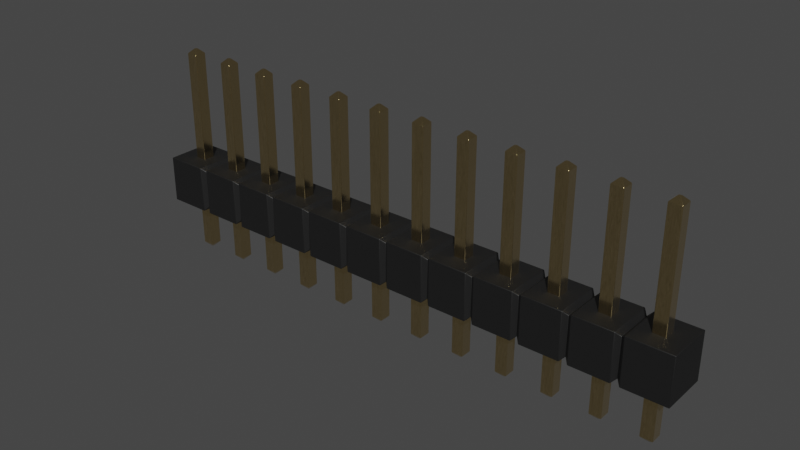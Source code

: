 # Source: PinHeader_1x12_P2.54mm_Drill1.1mm.blend  (saved by Blender 4.1.24; exported with 4.5.12 LTS)
import bpy
from mathutils import Matrix  # noqa: F401  (used for matrix-valued properties, if any)

bpy.ops.wm.read_factory_settings(use_empty=True)
scene = bpy.context.scene
scene.name = 'Scene'

# ---- collections
col_collection = bpy.data.collections.new('Collection'); scene.collection.children.link(col_collection)

# ---- materials (node trees are filled in below, after node groups)
mat_plastic_matte_black = bpy.data.materials.new('plastic_matte_black')
mat_plastic_matte_black.use_transparent_shadow = False
mat_plastic_matte_black.preview_render_type = 'CUBE'
mat_metal_goldpins_1 = bpy.data.materials.new('metal_goldpins_1')
mat_metal_goldpins_1.alpha_threshold = 0.0
mat_metal_goldpins_1.use_transparent_shadow = False
mat_metal_goldpins_1.preview_render_type = 'CUBE'
mat_metal_goldpins_1.diffuse_color = (0.5, 0.4018, 0.08046, 1.0)
mat_metal_goldpins_1.specular_color = (0.01, 0.05, 0.01)
mat_metal_goldpins_1.roughness = 0.5

# ---- material node trees
mat_plastic_matte_black.use_nodes = True; mat_plastic_matte_black.node_tree.nodes.clear()
_N = mat_plastic_matte_black.node_tree.nodes; _L = mat_plastic_matte_black.node_tree.links
n0 = _N.new('ShaderNodeOutputMaterial'); n0.name = 'Material Output'; n0.location = (463, 300)
n1 = _N.new('ShaderNodeBsdfPrincipled'); n1.name = 'Principled BSDF'; n1.location = (173, 300)
n1.distribution = 'GGX'
n1.subsurface_method = 'BURLEY'
n1.inputs[1].default_value = 0.06818
n1.inputs[2].default_value = 0.5182
n1.inputs[3].default_value = 1.45
n1.inputs[13].default_value = 0.6432
n1.inputs[20].default_value = 0.1027
n1.inputs[27].default_value = (0.0, 0.0, 0.0, 1.0)
n1.inputs[28].default_value = 1.0
n2 = _N.new('ShaderNodeTexCoord'); n2.name = 'Texture Coordinate'; n2.location = (-1001, 105)
n3 = _N.new('ShaderNodeBump'); n3.name = 'Bump'; n3.location = (-135, -86)
n3.inputs[0].default_value = 0.1
n3.inputs[1].default_value = 0.4
n3.inputs[2].default_value = 1.0
n4 = _N.new('ShaderNodeMapping'); n4.name = 'Mapping'; n4.location = (-755, 143)
n4.inputs[3].default_value = (2.0, 2.0, 2.0)
n5 = _N.new('ShaderNodeValToRGB'); n5.name = 'ColorRamp'; n5.location = (-147, 213)
while len(n5.color_ramp.elements) > 1: n5.color_ramp.elements.remove(n5.color_ramp.elements[-1])
n5.color_ramp.elements[0].position = 0.0; n5.color_ramp.elements[0].color = (0.005014, 0.005014, 0.005014, 1.0)
_e = n5.color_ramp.elements.new(0.9955); _e.color = (0.01269, 0.01269, 0.01269, 1.0)
n6 = _N.new('ShaderNodeTexNoise'); n6.name = 'Noise Texture'; n6.location = (-455, 203)
n6.inputs[2].default_value = 200.0
n6.inputs[3].default_value = 5.6
n6.inputs[4].default_value = 0.5208
_L.new(n1.outputs[0], n0.inputs[0])
_L.new(n6.outputs[0], n5.inputs[0])
_L.new(n5.outputs[0], n1.inputs[0])
_L.new(n2.outputs[2], n4.inputs[0])
_L.new(n4.outputs[0], n6.inputs[0])
_L.new(n6.outputs[0], n3.inputs[3])
_L.new(n3.outputs[0], n1.inputs[5])
n0.is_active_output = True
mat_metal_goldpins_1.use_nodes = True; mat_metal_goldpins_1.node_tree.nodes.clear()
_N = mat_metal_goldpins_1.node_tree.nodes; _L = mat_metal_goldpins_1.node_tree.links
n0 = _N.new('ShaderNodeOutputMaterial'); n0.name = 'Material Output'; n0.location = (398, 300)
n1 = _N.new('ShaderNodeBsdfPrincipled'); n1.name = 'Principled BSDF'; n1.location = (108, 300)
n1.distribution = 'GGX'
n1.subsurface_method = 'BURLEY'
n1.inputs[1].default_value = 1.0
n1.inputs[2].default_value = 0.1841
n1.inputs[3].default_value = 1.45
n1.inputs[8].default_value = 1.0
n1.inputs[10].default_value = 0.02727
n1.inputs[13].default_value = 0.475
n1.inputs[20].default_value = 0.2891
n1.inputs[24].default_value = 0.03545
n1.inputs[27].default_value = (0.0, 0.0, 0.0, 1.0)
n1.inputs[28].default_value = 1.0
n2 = _N.new('ShaderNodeMapping'); n2.name = 'Mapping'; n2.location = (-783, 233)
n2.vector_type = 'VECTOR'
n2.inputs[3].default_value = (29.8, 40.0, 1.0)
n3 = _N.new('ShaderNodeTexCoord'); n3.name = 'Texture Coordinate'; n3.location = (-1071, 295)
n4 = _N.new('ShaderNodeTexNoise'); n4.name = 'Noise Texture'; n4.location = (-553, 188)
n4.inputs[3].default_value = 13.2
n4.inputs[4].default_value = 0.8833
n4.inputs[8].default_value = 4.0
n5 = _N.new('ShaderNodeValToRGB'); n5.name = 'ColorRamp'; n5.location = (-286, 264)
while len(n5.color_ramp.elements) > 1: n5.color_ramp.elements.remove(n5.color_ramp.elements[-1])
n5.color_ramp.elements[0].position = 0.3295; n5.color_ramp.elements[0].color = (0.9756, 0.7616, 0.4151, 1.0)
_e = n5.color_ramp.elements.new(0.8); _e.color = (0.2997, 0.2211, 0.05513, 1.0)
n6 = _N.new('ShaderNodeMix'); n6.name = 'Mix'; n6.location = (-62, 180)
n6.data_type = 'RGBA'
n6.inputs[0].default_value = 0.02727
n6.inputs[7].default_value = (0.5518, 0.2626, 0.03915, 1.0)
_L.new(n1.outputs[0], n0.inputs[0])
_L.new(n2.outputs[0], n4.inputs[0])
_L.new(n3.outputs[0], n2.inputs[0])
_L.new(n4.outputs[0], n5.inputs[0])
_L.new(n5.outputs[0], n6.inputs[6])
_L.new(n6.outputs[2], n1.inputs[0])
n0.is_active_output = True

# ---- world
world_world = bpy.data.worlds.new('World'); scene.world = world_world
world_world.use_nodes = True; world_world.node_tree.nodes.clear()
_N = world_world.node_tree.nodes; _L = world_world.node_tree.links
n0 = _N.new('ShaderNodeOutputWorld'); n0.name = 'World Output'; n0.location = (300, 300)
n1 = _N.new('ShaderNodeBackground'); n1.name = 'Background'; n1.location = (10, 300)
n1.inputs[0].default_value = (0.05088, 0.05088, 0.05088, 1.0)
_L.new(n1.outputs[0], n0.inputs[0])
n0.is_active_output = True
world_world.color = (0.05088, 0.05088, 0.05088)
world_world.use_sun_shadow = False
world_world.sun_shadow_jitter_overblur = 0.0

# ---- meshes
me_shape_9_indexedfaceset = bpy.data.meshes.new('SHAPE_9_IndexedFaceSet')
me_shape_9_indexedfaceset.from_pydata([(0.5, -0.4116, 0.08839), (-0.5, -0.5, 0.0), (-0.5, 0.5, 1.0), (0.4116, 0.5, 1.0), (-0.5, -0.5, 1.0), (0.4116, -0.5, 1.0), (0.4116, 0.5, 0.0), (-0.5, 0.5, 0.0), (0.4116, -0.5, 0.0), (0.5, -0.4116, 0.9116), (0.5884, -0.5, 0.0), (0.5, 0.4116, 0.9116), (0.5, 0.4116, 0.08839), (1.412, -0.5, 0.0), (0.5884, 0.5, 1.0), (0.5884, -0.5, 1.0), (0.5884, 0.5, 0.0), (1.412, 0.5, 1.0), (1.5, -0.4116, 0.9116), (1.412, -0.5, 1.0), (1.412, 0.5, 0.0), (1.588, -0.5, 1.0), (1.5, -0.4116, 0.08839), (1.5, 0.4116, 0.9116), (1.5, 0.4116, 0.08839), (2.412, -0.5, 1.0), (1.588, 0.5, 1.0), (1.588, 0.5, 0.0), (2.412, 0.5, 0.0), (1.588, -0.5, 0.0), (2.412, -0.5, 0.0), (2.5, -0.4116, 0.9116), (2.412, 0.5, 1.0), (2.588, -0.5, 0.0), (2.588, -0.5, 1.0), (2.5, -0.4116, 0.08839), (2.5, 0.4116, 0.08839), (2.5, 0.4116, 0.9116), (2.588, 0.5, 1.0), (3.412, 0.5, 1.0), (3.412, 0.5, 0.0), (2.588, 0.5, 0.0), (3.412, -0.5, 0.0), (3.412, -0.5, 1.0), (3.5, -0.4116, 0.9116), (3.5, 0.4116, 0.08839), (3.5, 0.4116, 0.9116), (3.5, -0.4116, 0.08839), (3.588, -0.5, 0.0), (3.588, -0.5, 1.0), (4.412, -0.5, 1.0), (3.588, 0.5, 1.0), (3.588, 0.5, 0.0), (4.412, 0.5, 1.0), (4.412, -0.5, 0.0), (4.412, 0.5, 0.0), (4.5, -0.4116, 0.08839), (4.5, 0.4116, 0.08839), (4.588, -0.5, 0.0), (4.588, -0.5, 1.0), (4.5, -0.4116, 0.9116), (4.5, 0.4116, 0.9116), (4.588, 0.5, 0.0), (5.412, -0.5, 0.0), (4.588, 0.5, 1.0), (5.412, 0.5, 1.0), (5.412, -0.5, 1.0), (5.412, 0.5, 0.0), (5.5, -0.4116, 0.08839), (5.5, -0.4116, 0.9116), (5.588, -0.5, 1.0), (5.5, 0.4116, 0.9116), (5.5, 0.4116, 0.08839), (5.588, -0.5, 0.0), (5.588, 0.5, 1.0), (5.588, 0.5, 0.0), (6.412, 0.5, 0.0), (6.412, -0.5, 0.0), (6.412, -0.5, 1.0), (6.412, 0.5, 1.0), (6.5, -0.4116, 0.9116), (6.5, -0.4116, 0.08839), (6.5, 0.4116, 0.08839), (6.5, 0.4116, 0.9116), (6.588, 0.5, 0.0), (7.412, -0.5, 1.0), (6.588, -0.5, 1.0), (6.588, 0.5, 1.0), (6.588, -0.5, 0.0), (7.412, -0.5, 0.0), (7.5, -0.4116, 0.9116), (7.5, 0.4116, 0.08839), (7.5, 0.4116, 0.9116), (7.412, 0.5, 0.0), (7.412, 0.5, 1.0), (7.588, -0.5, 0.0), (7.5, -0.4116, 0.08839), (7.588, 0.5, 1.0), (7.588, 0.5, 0.0), (8.412, -0.5, 0.0), (7.588, -0.5, 1.0), (8.412, 0.5, 0.0), (8.412, 0.5, 1.0), (8.412, -0.5, 1.0), (8.5, -0.4116, 0.9116), (8.5, 0.4116, 0.08839), (8.5, 0.4116, 0.9116), (8.5, -0.4116, 0.08839), (8.588, -0.5, 1.0), (8.588, 0.5, 0.0), (9.412, -0.5, 0.0), (9.412, -0.5, 1.0), (8.588, 0.5, 1.0), (9.412, 0.5, 0.0), (8.588, -0.5, 0.0), (9.5, -0.4116, 0.9116), (9.5, 0.4116, 0.9116), (9.5, 0.4116, 0.08839), (9.412, 0.5, 1.0), (9.588, -0.5, 0.0), (9.588, -0.5, 1.0), (9.588, 0.5, 1.0), (9.5, -0.4116, 0.08839), (9.588, 0.5, 0.0), (10.41, -0.5, 0.0), (10.41, -0.5, 1.0), (10.41, 0.5, 0.0), (10.41, 0.5, 1.0), (10.59, -0.5, 1.0), (10.59, 0.5, 1.0), (10.5, -0.4116, 0.9116), (10.5, 0.4116, 0.9116), (10.5, -0.4116, 0.08839), (10.5, 0.4116, 0.08839), (11.5, -0.5, 1.0), (11.5, 0.5, 1.0), (10.59, 0.5, 0.0), (11.5, 0.5, 0.0), (10.59, -0.5, 0.0), (11.5, -0.5, 0.0), (0.126, -0.126, -1.08), (-0.0252, 0.0252, -1.181), (-0.0252, -0.0252, 3.441), (-0.126, 0.126, -1.08), (-0.126, 0.126, 3.34), (-0.126, -0.126, -1.08), (-0.126, -0.126, 3.34), (-0.0252, -0.0252, -1.181), (0.0252, 0.0252, -1.181), (0.126, 0.126, -1.08), (-0.0252, 0.0252, 3.441), (0.0252, 0.0252, 3.441), (0.126, 0.126, 3.34), (0.0252, -0.0252, -1.181), (0.126, -0.126, 3.34), (0.0252, -0.0252, 3.441), (0.874, -0.126, 3.34), (0.874, -0.126, -1.08), (0.9748, -0.0252, 3.441), (0.874, 0.126, 3.34), (1.126, 0.126, 3.34), (1.126, 0.126, -1.08), (1.025, -0.0252, -1.181), (1.126, -0.126, -1.08), (1.126, -0.126, 3.34), (0.9748, -0.0252, -1.181), (1.025, 0.0252, -1.181), (0.9748, 0.0252, -1.181), (0.874, 0.126, -1.08), (0.9748, 0.0252, 3.441), (1.025, 0.0252, 3.441), (1.025, -0.0252, 3.441), (1.874, 0.126, -1.08), (1.874, 0.126, 3.34), (1.975, -0.0252, -1.181), (1.874, -0.126, 3.34), (1.975, -0.0252, 3.441), (2.126, 0.126, 3.34), (1.874, -0.126, -1.08), (2.025, 0.0252, -1.181), (1.975, 0.0252, -1.181), (2.025, -0.0252, 3.441), (2.025, 0.0252, 3.441), (1.975, 0.0252, 3.441), (2.126, -0.126, -1.08), (2.025, -0.0252, -1.181), (2.126, 0.126, -1.08), (2.126, -0.126, 3.34), (2.874, -0.126, -1.08), (2.975, -0.0252, -1.181), (2.874, 0.126, -1.08), (2.975, -0.0252, 3.441), (2.874, 0.126, 3.34), (2.975, 0.0252, 3.441), (3.126, 0.126, -1.08), (3.126, -0.126, -1.08), (3.126, -0.126, 3.34), (2.874, -0.126, 3.34), (3.025, -0.0252, -1.181), (3.025, 0.0252, -1.181), (2.975, 0.0252, -1.181), (3.025, -0.0252, 3.441), (3.025, 0.0252, 3.441), (3.126, 0.126, 3.34), (4.126, -0.126, -1.08), (3.874, -0.126, -1.08), (3.874, -0.126, 3.34), (3.874, 0.126, -1.08), (3.975, -0.0252, 3.441), (4.126, 0.126, -1.08), (3.975, -0.0252, -1.181), (4.025, -0.0252, 3.441), (4.126, -0.126, 3.34), (4.025, 0.0252, -1.181), (3.975, 0.0252, -1.181), (4.025, 0.0252, 3.441), (3.975, 0.0252, 3.441), (3.874, 0.126, 3.34), (4.025, -0.0252, -1.181), (4.126, 0.126, 3.34), (4.874, 0.126, -1.08), (5.126, -0.126, -1.08), (4.874, -0.126, -1.08), (4.975, -0.0252, -1.181), (4.874, -0.126, 3.34), (4.975, 0.0252, 3.441), (5.126, -0.126, 3.34), (4.975, -0.0252, 3.441), (4.975, 0.0252, -1.181), (5.025, 0.0252, -1.181), (5.025, -0.0252, 3.441), (5.025, 0.0252, 3.441), (4.874, 0.126, 3.34), (5.025, -0.0252, -1.181), (5.126, 0.126, -1.08), (5.126, 0.126, 3.34), (5.874, -0.126, 3.34), (5.975, -0.0252, -1.181), (5.874, 0.126, -1.08), (5.975, 0.0252, -1.181), (5.975, 0.0252, 3.441), (6.126, 0.126, -1.08), (6.025, -0.0252, -1.181), (5.874, -0.126, -1.08), (5.975, -0.0252, 3.441), (6.025, -0.0252, 3.441), (6.126, -0.126, 3.34), (6.025, 0.0252, -1.181), (6.025, 0.0252, 3.441), (5.874, 0.126, 3.34), (6.126, -0.126, -1.08), (6.126, 0.126, 3.34), (7.126, -0.126, -1.08), (7.126, -0.126, 3.34), (6.874, -0.126, -1.08), (6.975, -0.0252, -1.181), (6.874, 0.126, -1.08), (6.975, -0.0252, 3.441), (7.126, 0.126, -1.08), (7.126, 0.126, 3.34), (7.025, -0.0252, 3.441), (6.874, -0.126, 3.34), (7.025, 0.0252, -1.181), (6.975, 0.0252, -1.181), (6.975, 0.0252, 3.441), (7.025, 0.0252, 3.441), (6.874, 0.126, 3.34), (7.025, -0.0252, -1.181), (7.874, -0.126, 3.34), (7.874, -0.126, -1.08), (7.874, 0.126, -1.08), (7.975, -0.0252, 3.441), (7.975, 0.0252, 3.441), (8.126, 0.126, -1.08), (8.126, 0.126, 3.34), (8.126, -0.126, -1.08), (8.126, -0.126, 3.34), (8.025, -0.0252, 3.441), (7.975, -0.0252, -1.181), (8.025, -0.0252, -1.181), (7.975, 0.0252, -1.181), (8.025, 0.0252, -1.181), (7.874, 0.126, 3.34), (8.025, 0.0252, 3.441), (8.874, -0.126, 3.34), (8.874, 0.126, 3.34), (9.126, -0.126, -1.08), (8.874, -0.126, -1.08), (8.975, -0.0252, -1.181), (8.975, 0.0252, -1.181), (8.975, 0.0252, 3.441), (8.975, -0.0252, 3.441), (9.126, -0.126, 3.34), (9.025, -0.0252, -1.181), (9.025, 0.0252, -1.181), (9.126, 0.126, -1.08), (8.874, 0.126, -1.08), (9.025, 0.0252, 3.441), (9.126, 0.126, 3.34), (9.025, -0.0252, 3.441), (9.874, 0.126, -1.08), (10.13, -0.126, 3.34), (9.874, -0.126, -1.08), (10.13, 0.126, -1.08), (9.874, 0.126, 3.34), (9.975, -0.0252, -1.181), (10.03, -0.0252, -1.181), (10.13, -0.126, -1.08), (9.975, -0.0252, 3.441), (9.874, -0.126, 3.34), (9.975, 0.0252, -1.181), (10.03, -0.0252, 3.441), (10.03, 0.0252, 3.441), (9.975, 0.0252, 3.441), (10.03, 0.0252, -1.181), (10.13, 0.126, 3.34), (10.87, -0.126, -1.08), (10.87, 0.126, 3.34), (11.13, -0.126, 3.34), (10.87, -0.126, 3.34), (10.87, 0.126, -1.08), (11.13, -0.126, -1.08), (10.97, -0.0252, -1.181), (11.03, 0.0252, -1.181), (10.97, 0.0252, -1.181), (10.97, -0.0252, 3.441), (11.03, 0.0252, 3.441), (10.97, 0.0252, 3.441), (11.13, 0.126, 3.34), (11.03, -0.0252, -1.181), (11.13, 0.126, -1.08), (11.03, -0.0252, 3.441)], [], [(150, 144, 146, 142), (55, 54, 48, 52), (154, 146, 145, 140), (300, 304, 315, 303), (131, 133, 126, 127), (158, 156, 164, 171), (34, 31, 35, 33), (187, 175, 178, 184), (49, 44, 47, 48), (183, 173, 175, 176), (161, 160, 164, 163), (193, 192, 197, 191), (11, 12, 6, 3), (180, 172, 186, 179), (78, 70, 73, 77), (21, 26, 23, 18), (75, 73, 68, 72), (52, 51, 53, 55), (231, 225, 227, 230), (229, 234, 221, 233), (9, 5, 8, 0), (76, 77, 73, 75), (225, 232, 224, 227), (93, 91, 96, 89), (40, 45, 47, 42), (28, 30, 29, 27), (37, 32, 25, 31), (21, 25, 32, 26), (27, 26, 32, 28), (27, 29, 22, 24), (137, 139, 138, 136), (31, 25, 30, 35), (46, 45, 40, 39), (16, 10, 0, 12), (46, 39, 43, 44), (28, 36, 35, 30), (313, 304, 309, 308), (199, 194, 195, 198), (312, 313, 308, 311), (318, 319, 316, 321), (287, 296, 289, 288), (36, 37, 38, 41), (134, 128, 138, 139), (186, 177, 187, 184), (44, 43, 42, 47), (37, 36, 28, 32), (20, 24, 22, 13), (6, 12, 0, 8), (243, 238, 239, 237), (142, 146, 154, 155), (92, 91, 93, 94), (141, 143, 149, 148), (15, 14, 11, 9), (71, 65, 66, 69), (169, 159, 156, 158), (128, 129, 131, 130), (253, 261, 254, 252), (19, 15, 10, 13), (15, 9, 0, 10), (170, 169, 158, 171), (169, 170, 160, 159), (194, 203, 196, 195), (175, 173, 172, 178), (11, 3, 5, 9), (66, 59, 58, 63), (60, 50, 54, 56), (182, 183, 176, 181), (12, 11, 14, 16), (196, 197, 188, 195), (67, 72, 68, 63), (71, 72, 67, 65), (212, 206, 205, 204), (202, 193, 191, 201), (236, 249, 238, 243), (15, 19, 17, 14), (20, 13, 10, 16), (90, 85, 89, 96), (136, 138, 132, 133), (209, 219, 212, 204), (213, 209, 204, 218), (212, 219, 215, 211), (116, 117, 113, 118), (23, 24, 20, 17), (18, 19, 13, 22), (23, 17, 19, 18), (223, 228, 229, 233), (85, 86, 88, 89), (82, 83, 87, 84), (16, 14, 17, 20), (246, 236, 243, 250), (93, 89, 88, 84), (50, 49, 48, 54), (255, 263, 262, 267), (100, 90, 96, 95), (241, 251, 246, 250), (24, 23, 26, 27), (246, 251, 248, 245), (106, 102, 103, 104), (273, 274, 276, 275), (98, 97, 102, 101), (256, 266, 259, 258), (261, 266, 256, 254), (253, 259, 265, 260), (268, 282, 270, 269), (295, 298, 292, 286), (108, 104, 107, 114), (101, 105, 107, 99), (283, 272, 271, 277), (281, 273, 275, 279), (303, 315, 301, 307), (290, 285, 284, 291), (91, 92, 97, 98), (147, 141, 148, 153), (301, 309, 302, 307), (80, 78, 77, 81), (41, 33, 35, 36), (302, 300, 310, 305), (113, 117, 122, 110), (297, 290, 291, 299), (34, 43, 39, 38), (123, 121, 127, 126), (319, 317, 320, 316), (41, 38, 39, 40), (316, 320, 324, 322), (323, 330, 321, 329), (130, 125, 124, 132), (165, 167, 166, 162), (83, 79, 78, 80), (326, 327, 325, 331), (156, 159, 168, 157), (7, 2, 3, 6), (146, 144, 143, 145), (128, 134, 135, 129), (136, 129, 135, 137), (49, 51, 46, 44), (34, 38, 37, 31), (143, 144, 152, 149), (137, 135, 134, 139), (151, 150, 142, 155), (140, 145, 147, 153), (5, 4, 1, 8), (52, 48, 47, 45), (4, 2, 7, 1), (152, 144, 150, 151), (154, 152, 151, 155), (111, 108, 114, 110), (49, 50, 53, 51), (149, 152, 154, 140), (204, 205, 210, 218), (59, 60, 56, 58), (157, 168, 167, 165), (168, 159, 160, 161), (55, 57, 56, 54), (164, 160, 170, 171), (172, 173, 177, 186), (61, 57, 55, 53), (164, 156, 157, 163), (148, 149, 140, 153), (69, 66, 63, 68), (131, 127, 125, 130), (6, 8, 1, 7), (57, 61, 64, 62), (62, 58, 56, 57), (167, 168, 161, 166), (178, 172, 180, 174), (59, 66, 65, 64), (62, 64, 65, 67), (313, 312, 315, 304), (67, 63, 58, 62), (166, 161, 163, 162), (163, 157, 165, 162), (183, 182, 177, 173), (72, 71, 74, 75), (59, 64, 61, 60), (190, 192, 203, 194), (174, 180, 179, 185), (187, 177, 182, 181), (176, 175, 187, 181), (188, 190, 200, 189), (216, 217, 206, 208), (197, 192, 190, 188), (191, 197, 196, 201), (70, 69, 68, 73), (70, 74, 71, 69), (179, 186, 184, 185), (200, 190, 194, 199), (195, 188, 189, 198), (21, 18, 22, 29), (193, 202, 203, 192), (206, 217, 207, 205), (196, 203, 202, 201), (75, 74, 79, 76), (225, 231, 235, 232), (70, 78, 79, 74), (43, 34, 33, 42), (244, 236, 246, 245), (189, 200, 199, 198), (86, 87, 83, 80), (86, 80, 81, 88), (210, 214, 213, 218), (83, 82, 76, 79), (215, 216, 208, 211), (226, 235, 231, 230), (216, 215, 219, 217), (25, 21, 29, 30), (214, 207, 209, 213), (76, 82, 81, 77), (208, 206, 212, 211), (207, 217, 219, 209), (84, 88, 81, 82), (224, 232, 220, 222), (86, 85, 94, 87), (248, 240, 244, 245), (227, 224, 226, 230), (228, 220, 234, 229), (234, 235, 226, 221), (264, 265, 259, 266), (220, 232, 235, 234), (205, 207, 214, 210), (84, 87, 94, 93), (222, 220, 228, 223), (226, 224, 222, 221), (237, 239, 247, 242), (92, 94, 85, 90), (98, 95, 96, 91), (113, 110, 114, 109), (100, 97, 92, 90), (239, 238, 241, 247), (221, 222, 223, 233), (238, 249, 251, 241), (240, 248, 251, 249), (240, 249, 236, 244), (257, 261, 253, 260), (100, 103, 102, 97), (258, 259, 253, 252), (103, 100, 95, 99), (61, 53, 50, 60), (247, 241, 250, 242), (104, 103, 99, 107), (101, 99, 95, 98), (264, 266, 261, 257), (263, 256, 258, 262), (252, 254, 255, 267), (254, 256, 263, 255), (291, 284, 292, 299), (105, 106, 112, 109), (250, 243, 237, 242), (106, 105, 101, 102), (270, 282, 274, 273), (262, 258, 252, 267), (265, 264, 257, 260), (108, 112, 106, 104), (269, 270, 280, 278), (272, 282, 268, 271), (276, 268, 269, 275), (271, 268, 276, 277), (289, 296, 295, 294), (109, 114, 107, 105), (272, 283, 274, 282), (322, 324, 323, 329), (286, 287, 288, 293), (278, 280, 281, 279), (115, 111, 110, 122), (109, 112, 118, 113), (108, 111, 118, 112), (305, 310, 314, 306), (292, 284, 287, 286), (284, 285, 296, 287), (276, 274, 283, 277), (290, 297, 298, 285), (275, 269, 278, 279), (117, 116, 121, 123), (280, 270, 273, 281), (4, 5, 3, 2), (307, 302, 305, 306), (288, 289, 294, 293), (116, 118, 111, 115), (327, 317, 319, 325), (294, 295, 286, 293), (309, 304, 300, 302), (120, 115, 122, 119), (120, 121, 116, 115), (292, 298, 297, 299), (308, 309, 301, 311), (310, 300, 303, 314), (126, 124, 119, 123), (321, 316, 322, 329), (40, 42, 33, 41), (184, 178, 174, 185), (123, 119, 122, 117), (125, 120, 119, 124), (318, 328, 326, 331), (120, 125, 127, 121), (301, 315, 312, 311), (314, 303, 307, 306), (133, 131, 129, 136), (128, 130, 132, 138), (325, 319, 318, 331), (324, 320, 330, 323), (296, 285, 298, 295), (327, 326, 328, 317), (126, 133, 132, 124), (145, 143, 141, 147), (330, 328, 318, 321), (320, 317, 328, 330), (45, 46, 51, 52)])
me_shape_9_indexedfaceset.polygons.foreach_set('use_smooth', [True] * 306)
me_shape_9_indexedfaceset.polygons.foreach_set('material_index', [1, 0, 1, 1, 0, 1, 0, 1, 0, 1, 1, 1, 0, 1, 0, 0, 0, 0, 1, 1, 0, 0, 1, 0, 0, 0, 0, 0, 0, 0, 0, 0, 0, 0, 0, 0, 1, 1, 1, 1, 1, 0, 0, 1, 0, 0, 0, 0, 1, 1, 0, 1, 0, 0, 1, 0, 1, 0, 0, 1, 1, 1, 1, 0, 0, 0, 1, 0, 1, 0, 0, 1, 1, 1, 0, 0, 0, 0, 1, 1, 1, 0, 0, 0, 0, 1, 0, 0, 0, 1, 0, 0, 1, 0, 1, 0, 1, 0, 1, 0, 1, 1, 1, 1, 1, 0, 0, 1, 1, 1, 1, 0, 1, 1, 0, 0, 1, 0, 1, 0, 0, 1, 0, 1, 1, 0, 1, 0, 1, 1, 0, 1, 0, 0, 0, 0, 1, 0, 1, 1, 0, 0, 0, 1, 1, 0, 0, 1, 1, 0, 1, 1, 0, 1, 1, 0, 1, 1, 0, 0, 0, 0, 0, 1, 1, 0, 0, 1, 0, 1, 1, 1, 0, 0, 1, 1, 1, 1, 1, 1, 1, 1, 0, 0, 1, 1, 1, 0, 1, 1, 1, 0, 1, 0, 0, 1, 1, 0, 0, 1, 0, 1, 1, 1, 0, 1, 0, 1, 1, 0, 1, 0, 1, 1, 1, 1, 1, 1, 1, 0, 1, 1, 1, 0, 0, 0, 0, 1, 1, 1, 1, 1, 1, 0, 1, 0, 0, 1, 0, 0, 1, 1, 1, 1, 1, 0, 1, 0, 1, 1, 1, 0, 1, 1, 1, 1, 1, 0, 1, 1, 1, 1, 0, 0, 0, 1, 1, 1, 1, 1, 1, 0, 1, 0, 1, 1, 0, 1, 1, 1, 0, 0, 1, 1, 1, 0, 1, 0, 1, 0, 0, 1, 0, 1, 1, 0, 0, 1, 1, 1, 1, 0, 1, 1, 1, 0])
_k = set([(0, 8), (0, 9), (0, 10), (0, 12), (1, 4), (1, 7), (1, 8), (2, 3), (2, 4), (2, 7), (3, 5), (3, 6), (3, 11), (4, 5), (5, 8), (5, 9), (6, 7), (6, 8), (6, 12), (9, 11), (9, 15), (10, 13), (10, 15), (10, 16), (11, 12), (11, 14), (12, 16), (13, 19), (13, 20), (13, 22), (14, 15), (14, 16), (14, 17), (15, 19), (16, 20), (17, 19), (17, 20), (17, 23), (18, 19), (18, 21), (18, 22), (18, 23), (20, 24), (21, 25), (21, 26), (21, 29), (22, 24), (22, 29), (23, 24), (23, 26), (24, 27), (25, 30), (25, 31), (25, 32), (26, 27), (26, 32), (27, 28), (27, 29), (28, 30), (28, 32), (28, 36), (29, 30), (30, 35), (31, 34), (31, 35), (31, 37), (32, 37), (33, 34), (33, 35), (33, 41), (33, 42), (34, 38), (34, 43), (35, 36), (36, 37), (36, 41), (37, 38), (38, 39), (38, 41), (39, 40), (39, 43), (39, 46), (40, 41), (40, 42), (40, 45), (42, 43), (42, 47), (43, 44), (44, 46), (44, 47), (44, 49), (45, 46), (45, 47), (45, 52), (46, 51), (47, 48), (48, 49), (48, 52), (48, 54), (49, 50), (49, 51), (50, 53), (50, 54), (50, 60), (51, 52), (51, 53), (52, 55), (53, 55), (53, 61), (54, 55), (54, 56), (55, 57), (56, 57), (56, 58), (56, 60), (57, 61), (57, 62), (58, 59), (58, 62), (58, 63), (59, 60), (59, 64), (59, 66), (60, 61), (61, 64), (62, 64), (62, 67), (63, 66), (63, 67), (63, 68), (64, 65), (65, 66), (65, 67), (65, 71), (66, 69), (67, 72), (68, 69), (68, 72), (68, 73), (69, 70), (69, 71), (70, 73), (70, 74), (70, 78), (71, 72), (71, 74), (72, 75), (73, 75), (73, 77), (74, 75), (74, 79), (75, 76), (76, 77), (76, 79), (76, 82), (77, 78), (77, 81), (78, 79), (78, 80), (79, 83), (80, 81), (80, 83), (80, 86), (81, 82), (81, 88), (82, 83), (82, 84), (83, 87), (84, 87), (84, 88), (84, 93), (85, 86), (85, 89), (85, 90), (85, 94), (86, 87), (86, 88), (87, 94), (88, 89), (89, 93), (89, 96), (90, 92), (90, 96), (90, 100), (91, 92), (91, 93), (91, 96), (91, 98), (92, 94), (92, 97), (93, 94), (95, 96), (95, 98), (95, 99), (95, 100), (97, 98), (97, 100), (97, 102), (98, 101), (99, 101), (99, 103), (99, 107), (100, 103), (101, 102), (101, 105), (102, 103), (102, 106), (103, 104), (104, 106), (104, 107), (104, 108), (105, 106), (105, 107), (105, 109), (106, 112), (107, 114), (108, 111), (108, 112), (108, 114), (109, 112), (109, 113), (109, 114), (110, 111), (110, 113), (110, 114), (110, 122), (111, 115), (111, 118), (112, 118), (113, 117), (113, 118), (115, 116), (115, 120), (115, 122), (116, 117), (116, 118), (116, 121), (117, 122), (117, 123), (119, 120), (119, 122), (119, 123), (119, 124), (120, 121), (120, 125), (121, 123), (121, 127), (123, 126), (124, 125), (124, 126), (124, 132), (125, 127), (125, 130), (126, 127), (126, 133), (127, 131), (128, 129), (128, 130), (128, 134), (128, 138), (129, 131), (129, 135), (129, 136), (130, 131), (130, 132), (131, 133), (132, 133), (132, 138), (133, 136), (134, 135), (134, 139), (135, 137), (136, 137), (136, 138), (137, 139), (138, 139), (140, 145), (140, 149), (140, 153), (140, 154), (141, 143), (141, 147), (141, 148), (142, 146), (142, 150), (142, 155), (143, 144), (143, 145), (143, 149), (144, 146), (144, 150), (144, 152), (145, 146), (145, 147), (146, 154), (147, 153), (148, 149), (148, 153), (149, 152), (150, 151), (151, 152), (151, 155), (152, 154), (154, 155), (156, 157), (156, 158), (156, 159), (156, 164), (157, 163), (157, 165), (157, 168), (158, 169), (158, 171), (159, 160), (159, 168), (159, 169), (160, 161), (160, 164), (160, 170), (161, 163), (161, 166), (161, 168), (162, 163), (162, 165), (162, 166), (163, 164), (164, 171), (165, 167), (166, 167), (167, 168), (169, 170), (170, 171), (172, 173), (172, 178), (172, 180), (172, 186), (173, 175), (173, 177), (173, 183), (174, 178), (174, 180), (174, 185), (175, 176), (175, 178), (175, 187), (176, 181), (176, 183), (177, 182), (177, 186), (177, 187), (178, 184), (179, 180), (179, 185), (179, 186), (181, 182), (181, 187), (182, 183), (184, 185), (184, 186), (184, 187), (188, 189), (188, 190), (188, 195), (188, 197), (189, 198), (189, 200), (190, 192), (190, 194), (190, 200), (191, 193), (191, 197), (191, 201), (192, 193), (192, 197), (192, 203), (193, 202), (194, 195), (194, 199), (194, 203), (195, 196), (195, 198), (196, 197), (196, 201), (196, 203), (198, 199), (199, 200), (201, 202), (202, 203), (204, 205), (204, 209), (204, 212), (204, 218), (205, 206), (205, 207), (205, 210), (206, 208), (206, 212), (206, 217), (207, 209), (207, 214), (207, 217), (208, 211), (208, 216), (209, 213), (209, 219), (210, 214), (210, 218), (211, 212), (211, 215), (212, 219), (213, 214), (213, 218), (215, 216), (215, 219), (216, 217), (217, 219), (220, 222), (220, 228), (220, 232), (220, 234), (221, 222), (221, 226), (221, 233), (221, 234), (222, 223), (222, 224), (223, 228), (223, 233), (224, 226), (224, 227), (224, 232), (225, 227), (225, 231), (225, 232), (226, 230), (226, 235), (227, 230), (228, 229), (229, 233), (229, 234), (230, 231), (231, 235), (232, 235), (234, 235), (236, 243), (236, 244), (236, 246), (236, 249), (237, 239), (237, 242), (237, 243), (238, 239), (238, 241), (238, 243), (238, 249), (239, 247), (240, 244), (240, 248), (240, 249), (241, 247), (241, 250), (241, 251), (242, 247), (242, 250), (243, 250), (244, 245), (245, 246), (245, 248), (246, 250), (246, 251), (248, 251), (249, 251), (252, 253), (252, 254), (252, 258), (252, 267), (253, 259), (253, 260), (253, 261), (254, 255), (254, 256), (254, 261), (255, 263), (255, 267), (256, 258), (256, 263), (256, 266), (257, 260), (257, 261), (257, 264), (258, 259), (258, 262), (259, 265), (259, 266), (260, 265), (261, 266), (262, 263), (262, 267), (264, 265), (264, 266), (268, 269), (268, 271), (268, 276), (268, 282), (269, 270), (269, 275), (269, 278), (270, 273), (270, 280), (270, 282), (271, 272), (271, 277), (272, 282), (272, 283), (273, 274), (273, 275), (273, 281), (274, 276), (274, 282), (274, 283), (275, 276), (275, 279), (276, 277), (277, 283), (278, 279), (278, 280), (279, 281), (280, 281), (284, 285), (284, 287), (284, 291), (284, 292), (285, 290), (285, 296), (285, 298), (286, 287), (286, 292), (286, 293), (286, 295), (287, 288), (287, 296), (288, 289), (288, 293), (289, 294), (289, 296), (290, 291), (290, 297), (291, 299), (292, 298), (292, 299), (293, 294), (294, 295), (295, 296), (295, 298), (297, 298), (297, 299), (300, 302), (300, 303), (300, 304), (300, 310), (301, 307), (301, 309), (301, 311), (301, 315), (302, 305), (302, 307), (302, 309), (303, 307), (303, 314), (303, 315), (304, 309), (304, 313), (304, 315), (305, 306), (305, 310), (306, 307), (306, 314), (308, 309), (308, 311), (308, 313), (310, 314), (311, 312), (312, 313), (312, 315), (316, 319), (316, 320), (316, 321), (316, 322), (317, 319), (317, 320), (317, 327), (317, 328), (318, 319), (318, 321), (318, 328), (318, 331), (319, 325), (320, 324), (320, 330), (321, 329), (321, 330), (322, 324), (322, 329), (323, 324), (323, 329), (323, 330), (325, 327), (325, 331), (326, 327), (326, 328), (326, 331), (328, 330)])
me_shape_9_indexedfaceset.attributes.new('sharp_edge', 'BOOLEAN', 'EDGE').data.foreach_set('value', [ (min(e.vertices), max(e.vertices)) in _k for e in me_shape_9_indexedfaceset.edges])
_uv = me_shape_9_indexedfaceset.uv_layers.new(name='UVMap')
_uv.uv.foreach_set('vector', [0.6, 1.0, 1.0, 0.0, 0.0, 0.0, 0.4, 1.0, 1.0, 1.0, 0.0, 1.0, 0.0, 0.0, 1.0, 0.0, 1.0, 1.0, 1.0, 0.0, 0.0, 0.0, 0.0, 1.0, 0.0, 0.0, 1.0, 0.0, 1.0, 1.0, 0.0, 1.0, 0.9116, 0.0, 0.08839, 0.0, 0.0, 1.0, 1.0, 1.0, 0.4, 1.0, 0.0, 0.0, 1.0, 0.0, 0.6, 1.0, 1.0, 0.0, 0.9116, 1.0, 0.08839, 1.0, 0.0, 0.0, 1.0, 1.0, 1.0, 0.0, 0.0, 0.0, 0.0, 1.0, 1.0, 0.0, 0.9116, 1.0, 0.08839, 1.0, 0.0, 0.0, 0.6, 1.0, 1.0, 0.0, 0.0, 0.0, 0.4, 1.0, 0.0, 1.0, 1.0, 1.0, 1.0, 0.0, 0.0, 0.0, 0.6, 1.0, 1.0, 0.0, 0.0, 0.0, 0.4, 1.0, 0.9116, 1.0, 0.08839, 1.0, 0.0, 0.0, 1.0, 0.0, 0.4, 0.0, 0.0, 1.0, 1.0, 1.0, 0.6, 0.0, 1.0, 1.0, 1.0, 0.0, 0.0, 0.0, 0.0, 1.0, 0.0, 1.0, 1.0, 1.0, 0.9116, 0.0, 0.08839, 0.0, 1.0, 0.0, 0.0, 0.0, 0.08839, 1.0, 0.9116, 1.0, 0.0, 0.0, 1.0, 0.0, 1.0, 1.0, 0.0, 1.0, 1.0, 1.0, 0.0, 1.0, 0.0, 0.0, 1.0, 0.0, 0.6, 0.0, 1.0, 1.0, 0.0, 1.0, 0.4, 0.0, 0.9116, 1.0, 1.0, 0.0, 0.0, 0.0, 0.08839, 1.0, 1.0, 1.0, 0.0, 1.0, 0.0, 0.0, 1.0, 0.0, 0.6, 1.0, 1.0, 0.0, 0.0, 0.0, 0.4, 1.0, 1.0, 0.0, 0.9116, 1.0, 0.08839, 1.0, 0.0, 0.0, 1.0, 0.0, 0.9116, 1.0, 0.08839, 1.0, 0.0, 0.0, 1.0, 1.0, 0.0, 1.0, 0.0, 0.0, 1.0, 0.0, 0.9116, 0.0, 1.0, 1.0, 0.0, 1.0, 0.08839, 0.0, 0.0, 0.0, 0.0, 1.0, 1.0, 1.0, 1.0, 0.0, 0.0, 0.0, 1.0, 0.0, 1.0, 1.0, 0.0, 1.0, 1.0, 0.0, 0.0, 0.0, 0.08839, 1.0, 0.9116, 1.0, 1.0, 1.0, 0.0, 1.0, 0.0, 0.0, 1.0, 0.0, 0.9116, 1.0, 1.0, 0.0, 0.0, 0.0, 0.08839, 1.0, 0.9116, 0.0, 0.08839, 0.0, 0.0, 1.0, 1.0, 1.0, 1.0, 1.0, 0.0, 1.0, 0.08839, 0.0, 0.9116, 0.0, 0.9116, 0.0, 1.0, 1.0, 0.0, 1.0, 0.08839, 0.0, 1.0, 0.0, 0.9116, 1.0, 0.08839, 1.0, 0.0, 0.0, 0.6, 1.0, 1.0, 0.0, 0.0, 0.0, 0.4, 1.0, 0.6, 0.0, 1.0, 1.0, 0.0, 1.0, 0.4, 0.0, 1.0, 1.0, 0.0, 1.0, 0.0, 0.0, 1.0, 0.0, 1.0, 1.0, 1.0, 0.0, 0.0, 0.0, 0.0, 1.0, 0.0, 0.0, 1.0, 0.0, 0.6, 1.0, 0.4, 1.0, 0.08839, 0.0, 0.9116, 0.0, 1.0, 1.0, 0.0, 1.0, 1.0, 1.0, 1.0, 0.0, 0.0, 0.0, 0.0, 1.0, 0.0, 1.0, 1.0, 1.0, 1.0, 0.0, 0.0, 0.0, 0.9116, 1.0, 1.0, 0.0, 0.0, 0.0, 0.08839, 1.0, 0.9116, 0.0, 0.08839, 0.0, 0.0, 1.0, 1.0, 1.0, 1.0, 0.0, 0.9116, 1.0, 0.08839, 1.0, 0.0, 0.0, 1.0, 0.0, 0.9116, 1.0, 0.08839, 1.0, 0.0, 0.0, 0.0, 1.0, 1.0, 1.0, 0.6, 0.0, 0.4, 0.0, 0.4, 1.0, 0.0, 0.0, 1.0, 0.0, 0.6, 1.0, 0.9116, 0.0, 0.08839, 0.0, 0.0, 1.0, 1.0, 1.0, 0.4, 0.0, 0.0, 1.0, 1.0, 1.0, 0.6, 0.0, 0.0, 1.0, 1.0, 1.0, 0.9116, 0.0, 0.08839, 0.0, 0.9116, 0.0, 1.0, 1.0, 0.0, 1.0, 0.08839, 0.0, 0.6, 1.0, 1.0, 0.0, 0.0, 0.0, 0.4, 1.0, 0.0, 1.0, 1.0, 1.0, 0.9116, 0.0, 0.08839, 0.0, 1.0, 1.0, 1.0, 0.0, 0.0, 0.0, 0.0, 1.0, 1.0, 1.0, 1.0, 0.0, 0.0, 0.0, 0.0, 1.0, 1.0, 1.0, 0.9116, 0.0, 0.08839, 0.0, 0.0, 1.0, 1.0, 1.0, 0.0, 1.0, 0.0, 0.0, 1.0, 0.0, 0.4, 0.0, 0.6, 0.0, 1.0, 1.0, 0.0, 1.0, 0.0, 1.0, 1.0, 1.0, 1.0, 0.0, 0.0, 0.0, 1.0, 0.0, 1.0, 1.0, 0.0, 1.0, 0.0, 0.0, 0.9116, 1.0, 1.0, 0.0, 0.0, 0.0, 0.08839, 1.0, 1.0, 1.0, 1.0, 0.0, 0.0, 0.0, 0.0, 1.0, 0.9116, 1.0, 1.0, 0.0, 0.0, 0.0, 0.08839, 1.0, 1.0, 1.0, 0.0, 1.0, 0.0, 0.0, 1.0, 0.0, 0.08839, 0.0, 0.9116, 0.0, 1.0, 1.0, 0.0, 1.0, 1.0, 1.0, 1.0, 0.0, 0.0, 0.0, 0.0, 1.0, 1.0, 0.0, 0.9116, 1.0, 0.08839, 1.0, 0.0, 0.0, 0.9116, 0.0, 0.08839, 0.0, 0.0, 1.0, 1.0, 1.0, 1.0, 1.0, 1.0, 0.0, 0.0, 0.0, 0.0, 1.0, 1.0, 1.0, 0.0, 1.0, 0.0, 0.0, 1.0, 0.0, 1.0, 0.0, 1.0, 1.0, 0.0, 1.0, 0.0, 0.0, 0.0, 0.0, 0.0, 1.0, 1.0, 1.0, 1.0, 0.0, 1.0, 1.0, 0.0, 1.0, 0.0, 0.0, 1.0, 0.0, 0.9116, 1.0, 1.0, 0.0, 0.0, 0.0, 0.08839, 1.0, 1.0, 0.0, 0.0, 0.0, 0.08839, 1.0, 0.9116, 1.0, 0.0, 1.0, 1.0, 1.0, 1.0, 0.0, 0.0, 0.0, 0.6, 0.0, 1.0, 1.0, 0.0, 1.0, 0.4, 0.0, 0.0, 1.0, 1.0, 1.0, 0.6, 0.0, 0.4, 0.0, 0.9116, 0.0, 0.08839, 0.0, 0.0, 1.0, 1.0, 1.0, 0.9116, 0.0, 0.08839, 0.0, 0.0, 1.0, 1.0, 1.0, 0.9116, 1.0, 1.0, 0.0, 0.0, 0.0, 0.08839, 1.0, 0.9116, 0.0, 1.0, 1.0, 0.0, 1.0, 0.08839, 0.0, 0.0, 0.0, 0.0, 1.0, 1.0, 1.0, 1.0, 0.0, 1.0, 1.0, 1.0, 0.0, 0.0, 0.0, 0.0, 1.0, 0.08839, 0.0, 0.9116, 0.0, 1.0, 1.0, 0.0, 1.0, 0.0, 0.0, 1.0, 0.0, 1.0, 1.0, 0.0, 1.0, 1.0, 1.0, 1.0, 0.0, 0.0, 0.0, 0.0, 1.0, 1.0, 1.0, 0.0, 1.0, 0.0, 0.0, 1.0, 0.0, 1.0, 1.0, 1.0, 0.0, 0.0, 0.0, 0.0, 1.0, 0.0, 0.0, 0.0, 1.0, 1.0, 1.0, 1.0, 0.0, 1.0, 0.0, 0.9116, 1.0, 0.08839, 1.0, 0.0, 0.0, 0.0, 1.0, 1.0, 1.0, 1.0, 0.0, 0.0, 0.0, 0.08839, 0.0, 0.9116, 0.0, 1.0, 1.0, 0.0, 1.0, 0.0, 1.0, 1.0, 1.0, 0.6, 0.0, 0.4, 0.0, 0.9116, 0.0, 1.0, 1.0, 0.0, 1.0, 0.08839, 0.0, 0.0, 1.0, 1.0, 1.0, 1.0, 0.0, 0.0, 0.0, 0.0, 0.0, 1.0, 0.0, 1.0, 1.0, 0.0, 1.0, 0.0, 0.0, 1.0, 0.0, 1.0, 1.0, 0.0, 1.0, 1.0, 0.0, 1.0, 1.0, 0.0, 1.0, 0.0, 0.0, 0.0, 1.0, 1.0, 1.0, 0.6, 0.0, 0.4, 0.0, 1.0, 0.0, 1.0, 1.0, 0.0, 1.0, 0.0, 0.0, 0.0, 1.0, 1.0, 1.0, 1.0, 0.0, 0.0, 0.0, 1.0, 0.0, 0.9116, 1.0, 0.08839, 1.0, 0.0, 0.0, 1.0, 0.0, 0.9116, 1.0, 0.08839, 1.0, 0.0, 0.0, 1.0, 1.0, 0.0, 1.0, 0.0, 0.0, 1.0, 0.0, 0.6, 0.0, 1.0, 1.0, 0.0, 1.0, 0.4, 0.0, 0.0, 1.0, 1.0, 1.0, 1.0, 0.0, 0.0, 0.0, 0.6, 1.0, 1.0, 0.0, 0.0, 0.0, 0.4, 1.0, 0.08839, 0.0, 0.9116, 0.0, 1.0, 1.0, 0.0, 1.0, 0.0, 0.0, 0.0, 1.0, 1.0, 1.0, 1.0, 0.0, 1.0, 1.0, 1.0, 0.0, 0.0, 0.0, 0.0, 1.0, 0.9116, 1.0, 1.0, 0.0, 0.0, 0.0, 0.08839, 1.0, 1.0, 0.0, 0.0, 0.0, 0.08839, 1.0, 0.9116, 1.0, 0.0, 0.0, 1.0, 0.0, 0.6, 1.0, 0.4, 1.0, 1.0, 0.0, 0.9116, 1.0, 0.08839, 1.0, 0.0, 0.0, 1.0, 1.0, 0.0, 1.0, 0.0, 0.0, 1.0, 0.0, 0.0, 0.0, 0.0, 1.0, 1.0, 1.0, 1.0, 0.0, 0.0, 0.0, 1.0, 0.0, 1.0, 1.0, 0.0, 1.0, 1.0, 0.0, 1.0, 1.0, 0.0, 1.0, 0.0, 0.0, 0.0, 0.0, 1.0, 0.0, 1.0, 1.0, 0.0, 1.0, 0.0, 1.0, 1.0, 1.0, 0.6, 0.0, 0.4, 0.0, 0.6, 0.0, 1.0, 1.0, 0.0, 1.0, 0.4, 0.0, 0.9116, 1.0, 1.0, 0.0, 0.0, 0.0, 0.08839, 1.0, 0.0, 0.0, 0.0, 1.0, 1.0, 1.0, 1.0, 0.0, 0.9116, 0.0, 1.0, 1.0, 0.0, 1.0, 0.08839, 0.0, 1.0, 1.0, 0.0, 1.0, 0.0, 0.0, 1.0, 0.0, 1.0, 0.0, 1.0, 1.0, 0.0, 1.0, 0.0, 0.0, 0.0, 0.0, 1.0, 0.0, 1.0, 1.0, 0.0, 1.0, 1.0, 0.0, 1.0, 1.0, 0.0, 1.0, 0.0, 0.0, 0.0, 0.0, 0.0, 1.0, 1.0, 1.0, 1.0, 0.0, 0.0, 0.0, 1.0, 0.0, 1.0, 1.0, 0.0, 1.0, 0.0, 1.0, 1.0, 1.0, 0.9116, 0.0, 0.08839, 0.0, 0.0, 1.0, 1.0, 1.0, 0.9116, 0.0, 0.08839, 0.0, 0.0, 0.0, 1.0, 0.0, 1.0, 1.0, 0.0, 1.0, 1.0, 0.0, 1.0, 1.0, 0.0, 1.0, 0.0, 0.0, 1.0, 1.0, 0.0, 1.0, 0.0, 0.0, 1.0, 0.0, 1.0, 1.0, 0.0, 1.0, 0.4, 0.0, 0.6, 0.0, 1.0, 1.0, 1.0, 0.0, 0.0, 0.0, 0.0, 1.0, 1.0, 0.0, 0.0, 0.0, 0.08839, 1.0, 0.9116, 1.0, 0.0, 1.0, 1.0, 1.0, 1.0, 0.0, 0.0, 0.0, 1.0, 1.0, 0.0, 1.0, 0.4, 0.0, 0.6, 0.0, 0.0, 1.0, 1.0, 1.0, 0.6, 0.0, 0.4, 0.0, 1.0, 1.0, 1.0, 0.0, 0.0, 0.0, 0.0, 1.0, 0.0, 0.0, 0.0, 1.0, 1.0, 1.0, 1.0, 0.0, 0.0, 1.0, 1.0, 1.0, 1.0, 0.0, 0.0, 0.0, 1.0, 1.0, 0.0, 1.0, 0.4, 0.0, 0.6, 0.0, 1.0, 0.0, 0.9116, 1.0, 0.08839, 1.0, 0.0, 0.0, 0.0, 1.0, 1.0, 1.0, 0.6, 0.0, 0.4, 0.0, 0.0, 0.0, 1.0, 0.0, 1.0, 1.0, 0.0, 1.0, 1.0, 0.0, 0.9116, 1.0, 0.08839, 1.0, 0.0, 0.0, 0.0, 1.0, 1.0, 1.0, 0.6, 0.0, 0.4, 0.0, 0.0, 0.0, 1.0, 0.0, 1.0, 1.0, 0.0, 1.0, 0.9116, 0.0, 0.08839, 0.0, 0.0, 1.0, 1.0, 1.0, 1.0, 1.0, 1.0, 0.0, 0.0, 0.0, 0.0, 1.0, 0.6, 0.0, 1.0, 1.0, 0.0, 1.0, 0.4, 0.0, 0.9116, 1.0, 1.0, 0.0, 0.0, 0.0, 0.08839, 1.0, 0.9116, 0.0, 1.0, 1.0, 0.0, 1.0, 0.08839, 0.0, 1.0, 1.0, 0.0, 1.0, 0.0, 0.0, 1.0, 0.0, 0.08839, 0.0, 0.9116, 0.0, 1.0, 1.0, 0.0, 1.0, 1.0, 0.0, 0.0, 0.0, 0.08839, 1.0, 0.9116, 1.0, 0.4, 0.0, 0.0, 1.0, 1.0, 1.0, 0.6, 0.0, 0.0, 1.0, 1.0, 1.0, 0.6, 0.0, 0.4, 0.0, 0.0, 0.0, 0.0, 1.0, 1.0, 1.0, 1.0, 0.0, 0.0, 0.0, 1.0, 0.0, 1.0, 1.0, 0.0, 1.0, 0.4, 0.0, 0.6, 0.0, 1.0, 1.0, 0.0, 1.0, 1.0, 1.0, 0.0, 1.0, 0.0, 0.0, 1.0, 0.0, 0.6, 0.0, 1.0, 1.0, 0.0, 1.0, 0.4, 0.0, 1.0, 1.0, 0.0, 1.0, 0.4, 0.0, 0.6, 0.0, 0.4, 0.0, 0.6, 0.0, 1.0, 1.0, 0.0, 1.0, 0.08839, 0.0, 0.9116, 0.0, 1.0, 1.0, 0.0, 1.0, 0.0, 1.0, 1.0, 1.0, 0.9116, 0.0, 0.08839, 0.0, 0.0, 0.0, 1.0, 0.0, 1.0, 1.0, 0.0, 1.0, 0.0, 0.0, 0.0, 1.0, 1.0, 1.0, 1.0, 0.0, 0.0, 1.0, 1.0, 1.0, 0.6, 0.0, 0.4, 0.0, 0.4, 1.0, 0.0, 0.0, 1.0, 0.0, 0.6, 1.0, 0.0, 1.0, 1.0, 1.0, 0.6, 0.0, 0.4, 0.0, 0.6, 1.0, 1.0, 0.0, 0.0, 0.0, 0.4, 1.0, 1.0, 0.0, 1.0, 1.0, 0.0, 1.0, 0.0, 0.0, 0.4, 1.0, 0.0, 0.0, 1.0, 0.0, 0.6, 1.0, 1.0, 0.0, 0.9116, 1.0, 0.08839, 1.0, 0.0, 0.0, 0.0, 1.0, 1.0, 1.0, 0.9116, 0.0, 0.08839, 0.0, 0.6, 0.0, 1.0, 1.0, 0.0, 1.0, 0.4, 0.0, 0.4, 0.0, 0.0, 1.0, 1.0, 1.0, 0.6, 0.0, 1.0, 1.0, 0.0, 1.0, 0.4, 0.0, 0.6, 0.0, 1.0, 0.0, 0.9116, 1.0, 0.08839, 1.0, 0.0, 0.0, 0.4, 0.0, 0.6, 0.0, 1.0, 1.0, 0.0, 1.0, 1.0, 0.0, 1.0, 1.0, 0.0, 1.0, 0.0, 0.0, 0.0, 1.0, 1.0, 1.0, 0.6, 0.0, 0.4, 0.0, 0.0, 0.0, 1.0, 0.0, 1.0, 1.0, 0.0, 1.0, 0.4, 0.0, 0.6, 0.0, 1.0, 1.0, 0.0, 1.0, 0.0, 0.0, 0.0, 1.0, 1.0, 1.0, 1.0, 0.0, 1.0, 1.0, 1.0, 0.0, 0.0, 0.0, 0.0, 1.0, 0.4, 1.0, 0.0, 0.0, 1.0, 0.0, 0.6, 1.0, 0.0, 0.0, 0.0, 1.0, 1.0, 1.0, 1.0, 0.0, 0.0, 1.0, 1.0, 1.0, 0.9116, 0.0, 0.08839, 0.0, 1.0, 0.0, 0.9116, 1.0, 0.08839, 1.0, 0.0, 0.0, 0.0, 0.0, 0.0, 1.0, 1.0, 1.0, 1.0, 0.0, 0.9116, 0.0, 0.08839, 0.0, 0.0, 1.0, 1.0, 1.0, 1.0, 1.0, 0.0, 1.0, 0.0, 0.0, 1.0, 0.0, 0.0, 1.0, 1.0, 1.0, 0.6, 0.0, 0.4, 0.0, 0.4, 0.0, 0.6, 0.0, 1.0, 1.0, 0.0, 1.0, 1.0, 1.0, 1.0, 0.0, 0.0, 0.0, 0.0, 1.0, 0.4, 0.0, 0.0, 1.0, 1.0, 1.0, 0.6, 0.0, 1.0, 0.0, 0.9116, 1.0, 0.08839, 1.0, 0.0, 0.0, 0.4, 1.0, 0.0, 0.0, 1.0, 0.0, 0.6, 1.0, 0.0, 0.0, 1.0, 0.0, 1.0, 1.0, 0.0, 1.0, 1.0, 0.0, 0.0, 0.0, 0.08839, 1.0, 0.9116, 1.0, 1.0, 0.0, 1.0, 1.0, 0.0, 1.0, 0.0, 0.0, 0.0, 0.0, 0.0, 1.0, 1.0, 1.0, 1.0, 0.0, 1.0, 1.0, 0.0, 1.0, 0.0, 0.0, 1.0, 0.0, 0.4, 1.0, 0.0, 0.0, 1.0, 0.0, 0.6, 1.0, 0.4, 0.0, 0.0, 1.0, 1.0, 1.0, 0.6, 0.0, 0.0, 1.0, 1.0, 1.0, 1.0, 0.0, 0.0, 0.0, 0.4, 0.0, 0.6, 0.0, 1.0, 1.0, 0.0, 1.0, 0.0, 0.0, 1.0, 0.0, 1.0, 1.0, 0.0, 1.0, 0.0, 1.0, 1.0, 1.0, 0.6, 0.0, 0.4, 0.0, 0.0, 0.0, 1.0, 0.0, 1.0, 1.0, 0.0, 1.0, 0.0, 1.0, 1.0, 1.0, 0.6, 0.0, 0.4, 0.0, 1.0, 1.0, 1.0, 0.0, 0.0, 0.0, 0.0, 1.0, 0.0, 0.0, 0.0, 1.0, 1.0, 1.0, 1.0, 0.0, 0.9116, 0.0, 1.0, 1.0, 0.0, 1.0, 0.08839, 0.0, 1.0, 0.0, 0.0, 0.0, 0.08839, 1.0, 0.9116, 1.0, 1.0, 1.0, 0.0, 1.0, 0.0, 0.0, 1.0, 0.0, 0.0, 1.0, 1.0, 1.0, 0.9116, 0.0, 0.08839, 0.0, 0.4, 0.0, 0.0, 1.0, 1.0, 1.0, 0.6, 0.0, 1.0, 1.0, 0.0, 1.0, 0.4, 0.0, 0.6, 0.0, 0.0, 0.0, 1.0, 0.0, 1.0, 1.0, 0.0, 1.0, 0.4, 0.0, 0.6, 0.0, 1.0, 1.0, 0.0, 1.0, 0.6, 1.0, 1.0, 0.0, 0.0, 0.0, 0.4, 1.0, 0.4, 1.0, 0.0, 0.0, 1.0, 0.0, 0.6, 1.0, 0.0, 0.0, 0.0, 1.0, 1.0, 1.0, 1.0, 0.0, 0.0, 1.0, 1.0, 1.0, 1.0, 0.0, 0.0, 0.0, 1.0, 1.0, 1.0, 0.0, 0.0, 0.0, 0.0, 1.0, 0.9116, 0.0, 1.0, 1.0, 0.0, 1.0, 0.08839, 0.0, 0.6, 0.0, 1.0, 1.0, 0.0, 1.0, 0.4, 0.0, 0.9116, 1.0, 1.0, 0.0, 0.0, 0.0, 0.08839, 1.0, 1.0, 1.0, 0.0, 1.0, 0.0, 0.0, 1.0, 0.0, 0.6, 1.0, 1.0, 0.0, 0.0, 0.0, 0.4, 1.0, 0.4, 0.0, 0.0, 1.0, 1.0, 1.0, 0.6, 0.0, 1.0, 1.0, 0.0, 1.0, 0.4, 0.0, 0.6, 0.0, 0.0, 1.0, 1.0, 1.0, 0.6, 0.0, 0.4, 0.0, 0.4, 1.0, 0.0, 0.0, 1.0, 0.0, 0.6, 1.0, 0.08839, 0.0, 0.9116, 0.0, 1.0, 1.0, 0.0, 1.0, 1.0, 1.0, 0.0, 1.0, 0.4, 0.0, 0.6, 0.0, 0.9116, 0.0, 0.08839, 0.0, 0.0, 1.0, 1.0, 1.0, 0.0, 0.0, 1.0, 0.0, 1.0, 1.0, 0.0, 1.0, 0.6, 0.0, 1.0, 1.0, 0.0, 1.0, 0.4, 0.0, 1.0, 1.0, 0.0, 1.0, 0.0, 0.0, 1.0, 0.0, 0.0, 1.0, 1.0, 1.0, 0.9116, 0.0, 0.08839, 0.0, 0.0, 1.0, 1.0, 1.0, 0.6, 0.0, 0.4, 0.0, 0.6, 1.0, 1.0, 0.0, 0.0, 0.0, 0.4, 1.0, 1.0, 1.0, 1.0, 0.0, 0.0, 0.0, 0.0, 1.0, 0.4, 1.0, 0.0, 0.0, 1.0, 0.0, 0.6, 1.0, 0.4, 0.0, 0.0, 1.0, 1.0, 1.0, 0.6, 0.0, 1.0, 0.0, 0.0, 0.0, 0.08839, 1.0, 0.9116, 1.0, 0.4, 0.0, 0.6, 0.0, 1.0, 1.0, 0.0, 1.0, 0.0, 0.0, 0.0, 1.0, 1.0, 1.0, 1.0, 0.0, 1.0, 1.0, 0.0, 1.0, 0.4, 0.0, 0.6, 0.0, 0.0, 0.0, 0.0, 1.0, 1.0, 1.0, 1.0, 0.0, 0.9116, 1.0, 1.0, 0.0, 0.0, 0.0, 0.08839, 1.0, 0.0, 0.0, 1.0, 0.0, 1.0, 1.0, 0.0, 1.0, 0.0, 0.0, 0.0, 1.0, 1.0, 1.0, 1.0, 0.0, 0.0, 0.0, 0.0, 1.0, 1.0, 1.0, 1.0, 0.0, 1.0, 1.0, 1.0, 0.0, 0.0, 0.0, 0.0, 1.0, 1.0, 0.0, 1.0, 1.0, 0.0, 1.0, 0.0, 0.0, 0.0, 1.0, 1.0, 1.0, 0.6, 0.0, 0.4, 0.0, 0.4, 0.0, 0.6, 0.0, 1.0, 1.0, 0.0, 1.0, 1.0, 1.0, 0.0, 1.0, 0.4, 0.0, 0.6, 0.0, 0.08839, 0.0, 0.9116, 0.0, 1.0, 1.0, 0.0, 1.0, 0.4, 0.0, 0.0, 1.0, 1.0, 1.0, 0.6, 0.0, 0.0, 0.0, 0.0, 1.0, 1.0, 1.0, 1.0, 0.0, 1.0, 1.0, 0.0, 1.0, 0.4, 0.0, 0.6, 0.0, 0.0, 0.0, 0.0, 1.0, 1.0, 1.0, 1.0, 0.0, 0.9116, 0.0, 1.0, 1.0, 0.0, 1.0, 0.08839, 0.0, 0.6, 1.0, 1.0, 0.0, 0.0, 0.0, 0.4, 1.0, 0.6, 0.0, 1.0, 1.0, 0.0, 1.0, 0.4, 0.0, 1.0, 0.0, 1.0, 1.0, 0.0, 1.0, 0.0, 0.0, 1.0, 0.0, 0.9116, 1.0, 0.08839, 1.0, 0.0, 0.0, 0.0, 1.0, 1.0, 1.0, 0.9116, 0.0, 0.08839, 0.0, 0.0, 1.0, 1.0, 1.0, 0.6, 0.0, 0.4, 0.0, 0.4, 1.0, 0.0, 0.0, 1.0, 0.0, 0.6, 1.0, 0.4, 0.0, 0.0, 1.0, 1.0, 1.0, 0.6, 0.0, 1.0, 1.0, 0.0, 1.0, 0.0, 0.0, 1.0, 0.0, 1.0, 1.0, 0.0, 1.0, 0.4, 0.0, 0.6, 0.0, 1.0, 1.0, 0.0, 1.0, 0.0, 0.0, 1.0, 0.0, 1.0, 1.0, 0.0, 1.0, 0.4, 0.0, 0.6, 0.0, 1.0, 0.0, 0.0, 0.0, 0.08839, 1.0, 0.9116, 1.0, 1.0, 1.0, 1.0, 0.0, 0.0, 0.0, 0.0, 1.0, 0.0, 0.0, 1.0, 0.0, 0.6, 1.0, 0.4, 1.0, 0.0, 0.0, 0.0, 1.0, 1.0, 1.0, 1.0, 0.0, 0.0, 0.0, 1.0, 0.0, 0.6, 1.0, 0.4, 1.0, 0.6, 0.0, 1.0, 1.0, 0.0, 1.0, 0.4, 0.0, 0.08839, 0.0, 0.9116, 0.0, 1.0, 1.0, 0.0, 1.0, 1.0, 0.0, 0.9116, 1.0, 0.08839, 1.0, 0.0, 0.0, 0.4, 1.0, 0.0, 0.0, 1.0, 0.0, 0.6, 1.0, 0.4, 0.0, 0.0, 1.0, 1.0, 1.0, 0.6, 0.0, 0.0, 0.0, 1.0, 0.0, 1.0, 1.0, 0.0, 1.0, 0.4, 0.0, 0.6, 0.0, 1.0, 1.0, 0.0, 1.0, 1.0, 0.0, 0.9116, 1.0, 0.08839, 1.0, 0.0, 0.0, 0.0, 1.0, 1.0, 1.0, 0.6, 0.0, 0.4, 0.0, 0.0, 1.0, 1.0, 1.0, 1.0, 0.0, 0.0, 0.0, 0.0, 0.0, 1.0, 0.0, 1.0, 1.0, 0.0, 1.0, 0.08839, 0.0, 0.9116, 0.0, 1.0, 1.0, 0.0, 1.0])
me_shape_9_indexedfaceset.materials.append(mat_plastic_matte_black)
me_shape_9_indexedfaceset.materials.append(mat_metal_goldpins_1)
me_shape_9_indexedfaceset.update()
me_shape_9_indexedfaceset.normals_split_custom_set([tuple(v) for v in zip(*[iter([-0.7071, 0.0, 0.7071, -0.7071, 0.0, 0.7071, -0.7071, 0.0, 0.7071, -0.7071, 0.0, 0.7071, 0.0, 0.0, -1.0, 0.0, 0.0, -1.0, 0.0, 0.0, -1.0, 0.0, 0.0, -1.0, 0.0, -1.0, 0.0, 0.0, -1.0, 0.0, 0.0, -1.0, 0.0, 0.0, -1.0, 0.0, 0.0, 1.0, 0.0, 0.0, 1.0, 0.0, 0.0, 1.0, 0.0, 0.0, 1.0, 0.0, 0.7071, 0.7071, 0.0, 0.7071, 0.7071, 0.0, 0.7071, 0.7071, 0.0, 0.7071, 0.7071, 0.0, 0.0, -0.7071, 0.7071, 0.0, -0.7071, 0.7071, 0.0, -0.7071, 0.7071, 0.0, -0.7071, 0.7071, -0.7071, -0.7071, 0.0, -0.7071, -0.7071, 0.0, -0.7071, -0.7071, 0.0, -0.7071, -0.7071, 0.0, 0.0, -1.0, 0.0, 0.0, -1.0, 0.0, 0.0, -1.0, 0.0, 0.0, -1.0, 0.0, -0.7071, -0.7071, 0.0, -0.7071, -0.7071, 0.0, -0.7071, -0.7071, 0.0, -0.7071, -0.7071, 0.0, -0.7071, 0.0, 0.7071, -0.7071, 0.0, 0.7071, -0.7071, 0.0, 0.7071, -0.7071, 0.0, 0.7071, 1.0, 0.0, 0.0, 1.0, 0.0, 0.0, 1.0, 0.0, 0.0, 1.0, 0.0, 0.0, -0.7071, 0.0, 0.7071, -0.7071, 0.0, 0.7071, -0.7071, 0.0, 0.7071, -0.7071, 0.0, 0.7071, 0.7071, 0.7071, 0.0, 0.7071, 0.7071, 0.0, 0.7071, 0.7071, 0.0, 0.7071, 0.7071, 0.0, 0.0, 0.7071, -0.7071, 0.0, 0.7071, -0.7071, 0.0, 0.7071, -0.7071, 0.0, 0.7071, -0.7071, 0.0, -1.0, 0.0, 0.0, -1.0, 0.0, 0.0, -1.0, 0.0, 0.0, -1.0, 0.0, -0.7071, 0.0, 0.7071, -0.7071, 0.0, 0.7071, -0.7071, 0.0, 0.7071, -0.7071, 0.0, 0.7071, -0.7071, 0.0, -0.7071, -0.7071, 0.0, -0.7071, -0.7071, 0.0, -0.7071, -0.7071, 0.0, -0.7071, 0.0, 1.0, 0.0, 0.0, 1.0, 0.0, 0.0, 1.0, 0.0, 0.0, 1.0, 0.0, 0.0, 0.0, 1.0, 0.0, 0.0, 1.0, 0.0, 0.0, 1.0, 0.0, 0.0, 1.0, 0.7071, 0.0, -0.7071, 0.7071, 0.0, -0.7071, 0.7071, 0.0, -0.7071, 0.7071, 0.0, -0.7071, 0.7071, -0.7071, 0.0, 0.7071, -0.7071, 0.0, 0.7071, -0.7071, 0.0, 0.7071, -0.7071, 0.0, 0.0, 0.0, -1.0, 0.0, 0.0, -1.0, 0.0, 0.0, -1.0, 0.0, 0.0, -1.0, -0.7071, 0.0, 0.7071, -0.7071, 0.0, 0.7071, -0.7071, 0.0, 0.7071, -0.7071, 0.0, 0.7071, 0.7071, 0.0, -0.7071, 0.7071, 0.0, -0.7071, 0.7071, 0.0, -0.7071, 0.7071, 0.0, -0.7071, 0.7071, 0.0, -0.7071, 0.7071, 0.0, -0.7071, 0.7071, 0.0, -0.7071, 0.7071, 0.0, -0.7071, 0.0, 0.0, -1.0, 0.0, 0.0, -1.0, 0.0, 0.0, -1.0, 0.0, 0.0, -1.0, 0.7071, 0.0, 0.7071, 0.7071, 0.0, 0.7071, 0.7071, 0.0, 0.7071, 0.7071, 0.0, 0.7071, 0.0, 0.0, 1.0, 0.0, 0.0, 1.0, 0.0, 0.0, 1.0, 0.0, 0.0, 1.0, 0.0, 1.0, 0.0, 0.0, 1.0, 0.0, 0.0, 1.0, 0.0, 0.0, 1.0, 0.0, -0.7071, 0.0, -0.7071, -0.7071, 0.0, -0.7071, -0.7071, 0.0, -0.7071, -0.7071, 0.0, -0.7071, 0.0, 0.0, -1.0, 0.0, 0.0, -1.0, 0.0, 0.0, -1.0, 0.0, 0.0, -1.0, 0.7071, -0.7071, 0.0, 0.7071, -0.7071, 0.0, 0.7071, -0.7071, 0.0, 0.7071, -0.7071, 0.0, 0.7071, 0.7071, 0.0, 0.7071, 0.7071, 0.0, 0.7071, 0.7071, 0.0, 0.7071, 0.7071, 0.0, -0.7071, 0.0, -0.7071, -0.7071, 0.0, -0.7071, -0.7071, 0.0, -0.7071, -0.7071, 0.0, -0.7071, 0.7071, 0.0, 0.7071, 0.7071, 0.0, 0.7071, 0.7071, 0.0, 0.7071, 0.7071, 0.0, 0.7071, 0.7071, 0.0, -0.7071, 0.7071, 0.0, -0.7071, 0.7071, 0.0, -0.7071, 0.7071, 0.0, -0.7071, -0.7071, 0.0, 0.7071, -0.7071, 0.0, 0.7071, -0.7071, 0.0, 0.7071, -0.7071, 0.0, 0.7071, 0.7071, 0.0, -0.7071, 0.7071, 0.0, -0.7071, 0.7071, 0.0, -0.7071, 0.7071, 0.0, -0.7071, 0.0, 0.0, 1.0, 0.0, 0.0, 1.0, 0.0, 0.0, 1.0, 0.0, 0.0, 1.0, 0.0, -1.0, 0.0, 0.0, -1.0, 0.0, 0.0, -1.0, 0.0, 0.0, -1.0, 0.0, -0.7071, 0.0, -0.7071, -0.7071, 0.0, -0.7071, -0.7071, 0.0, -0.7071, -0.7071, 0.0, -0.7071, -0.7071, 0.7071, 0.0, -0.7071, 0.7071, 0.0, -0.7071, 0.7071, 0.0, -0.7071, 0.7071, 0.0, 0.0, -1.0, 0.0, 0.0, -1.0, 0.0, 0.0, -1.0, 0.0, 0.0, -1.0, 0.0, 1.0, 0.0, 0.0, 1.0, 0.0, 0.0, 1.0, 0.0, 0.0, 1.0, 0.0, 0.0, 0.7071, -0.7071, 0.0, 0.7071, -0.7071, 0.0, 0.7071, -0.7071, 0.0, 0.7071, -0.7071, 0.0, 0.7071, 0.7071, 0.0, 0.7071, 0.7071, 0.0, 0.7071, 0.7071, 0.0, 0.7071, 0.7071, 0.0, 0.7071, 0.0, -0.7071, 0.7071, 0.0, -0.7071, 0.7071, 0.0, -0.7071, 0.7071, 0.0, -0.7071, 0.7071, 0.0, -0.7071, 0.7071, 0.0, -0.7071, 0.7071, 0.0, -0.7071, 0.7071, 0.0, -0.7071, -0.7071, 0.0, -0.7071, -0.7071, 0.0, -0.7071, -0.7071, 0.0, -0.7071, -0.7071, 0.0, -0.7071, 0.0, -0.7071, 0.7071, 0.0, -0.7071, 0.7071, 0.0, -0.7071, 0.7071, 0.0, -0.7071, 0.7071, 0.7071, 0.7071, 0.0, 0.7071, 0.7071, 0.0, 0.7071, 0.7071, 0.0, 0.7071, 0.7071, 0.0, 0.0, 0.7071, -0.7071, 0.0, 0.7071, -0.7071, 0.0, 0.7071, -0.7071, 0.0, 0.7071, -0.7071, -0.7071, 0.0, 0.7071, -0.7071, 0.0, 0.7071, -0.7071, 0.0, 0.7071, -0.7071, 0.0, 0.7071, 0.7071, 0.0, 0.7071, 0.7071, 0.0, 0.7071, 0.7071, 0.0, 0.7071, 0.7071, 0.0, 0.7071, -0.7071, 0.0, 0.7071, -0.7071, 0.0, 0.7071, -0.7071, 0.0, 0.7071, -0.7071, 0.0, 0.7071, -0.7071, 0.0, 0.7071, -0.7071, 0.0, 0.7071, -0.7071, 0.0, 0.7071, -0.7071, 0.0, 0.7071, 0.0, -1.0, 0.0, 0.0, -1.0, 0.0, 0.0, -1.0, 0.0, 0.0, -1.0, 0.0, 0.0, -1.0, 0.0, 0.0, -1.0, 0.0, 0.0, -1.0, 0.0, 0.0, -1.0, 0.0, -0.7071, -0.7071, 0.0, -0.7071, -0.7071, 0.0, -0.7071, -0.7071, 0.0, -0.7071, -0.7071, 0.0, 0.0, 0.0, 1.0, 0.0, 0.0, 1.0, 0.0, 0.0, 1.0, 0.0, 0.0, 1.0, 0.0, 0.7071, 0.7071, 0.0, 0.7071, 0.7071, 0.0, 0.7071, 0.7071, 0.0, 0.7071, 0.7071, 1.0, 0.0, 0.0, 1.0, 0.0, 0.0, 1.0, 0.0, 0.0, 1.0, 0.0, 0.0, -1.0, 0.0, 0.0, -1.0, 0.0, 0.0, -1.0, 0.0, 0.0, -1.0, 0.0, 0.0, 0.7071, 0.0, 0.7071, 0.7071, 0.0, 0.7071, 0.7071, 0.0, 0.7071, 0.7071, 0.0, 0.7071, 0.0, -1.0, 0.0, 0.0, -1.0, 0.0, 0.0, -1.0, 0.0, 0.0, -1.0, 0.0, 0.7071, -0.7071, 0.0, 0.7071, -0.7071, 0.0, 0.7071, -0.7071, 0.0, 0.7071, -0.7071, 0.0, 0.0, 0.0, 1.0, 0.0, 0.0, 1.0, 0.0, 0.0, 1.0, 0.0, 0.0, 1.0, -0.7071, 0.7071, 0.0, -0.7071, 0.7071, 0.0, -0.7071, 0.7071, 0.0, -0.7071, 0.7071, 0.0, 0.0, -1.0, 0.0, 0.0, -1.0, 0.0, 0.0, -1.0, 0.0, 0.0, -1.0, 0.0, 0.7071, 0.0, -0.7071, 0.7071, 0.0, -0.7071, 0.7071, 0.0, -0.7071, 0.7071, 0.0, -0.7071, 0.7071, 0.7071, 0.0, 0.7071, 0.7071, 0.0, 0.7071, 0.7071, 0.0, 0.7071, 0.7071, 0.0, 0.0, -1.0, 0.0, 0.0, -1.0, 0.0, 0.0, -1.0, 0.0, 0.0, -1.0, 0.0, 0.0, 0.0, 1.0, 0.0, 0.0, 1.0, 0.0, 0.0, 1.0, 0.0, 0.0, 1.0, -1.0, 0.0, 0.0, -1.0, 0.0, 0.0, -1.0, 0.0, 0.0, -1.0, 0.0, 0.0, 0.0, 0.0, 1.0, 0.0, 0.0, 1.0, 0.0, 0.0, 1.0, 0.0, 0.0, 1.0, 0.0, 0.0, -1.0, 0.0, 0.0, -1.0, 0.0, 0.0, -1.0, 0.0, 0.0, -1.0, 0.7071, -0.7071, 0.0, 0.7071, -0.7071, 0.0, 0.7071, -0.7071, 0.0, 0.7071, -0.7071, 0.0, -0.7071, 0.0, -0.7071, -0.7071, 0.0, -0.7071, -0.7071, 0.0, -0.7071, -0.7071, 0.0, -0.7071, 1.0, 0.0, 0.0, 1.0, 0.0, 0.0, 1.0, 0.0, 0.0, 1.0, 0.0, 0.0, 0.7071, 0.0, -0.7071, 0.7071, 0.0, -0.7071, 0.7071, 0.0, -0.7071, 0.7071, 0.0, -0.7071, 0.7071, 0.0, 0.7071, 0.7071, 0.0, 0.7071, 0.7071, 0.0, 0.7071, 0.7071, 0.0, 0.7071, 0.7071, 0.7071, 0.0, 0.7071, 0.7071, 0.0, 0.7071, 0.7071, 0.0, 0.7071, 0.7071, 0.0, 0.7071, 0.7071, 0.0, 0.7071, 0.7071, 0.0, 0.7071, 0.7071, 0.0, 0.7071, 0.7071, 0.0, 0.7071, -0.7071, 0.0, 0.7071, -0.7071, 0.0, 0.7071, -0.7071, 0.0, 0.7071, -0.7071, 0.0, 0.7071, 0.0, 0.7071, 0.7071, 0.0, 0.7071, 0.7071, 0.0, 0.7071, 0.7071, 0.0, 0.7071, 0.0, 0.0, -1.0, 0.0, 0.0, -1.0, 0.0, 0.0, -1.0, 0.0, 0.0, -1.0, 0.0, -1.0, 0.0, 0.0, -1.0, 0.0, 0.0, -1.0, 0.0, 0.0, -1.0, 0.0, -0.7071, 0.7071, 0.0, -0.7071, 0.7071, 0.0, -0.7071, 0.7071, 0.0, -0.7071, 0.7071, 0.0, 0.0, 1.0, 0.0, 0.0, 1.0, 0.0, 0.0, 1.0, 0.0, 0.0, 1.0, 0.0, 0.0, -1.0, 0.0, 0.0, -1.0, 0.0, 0.0, -1.0, 0.0, 0.0, -1.0, 0.0, 0.0, 0.0, -1.0, 0.0, 0.0, -1.0, 0.0, 0.0, -1.0, 0.0, 0.0, -1.0, 0.0, -1.0, 0.0, 0.0, -1.0, 0.0, 0.0, -1.0, 0.0, 0.0, -1.0, 0.0, 0.0, 0.0, -1.0, 0.0, 0.0, -1.0, 0.0, 0.0, -1.0, 0.0, 0.0, -1.0, -0.7071, -0.7071, 0.0, -0.7071, -0.7071, 0.0, -0.7071, -0.7071, 0.0, -0.7071, -0.7071, 0.0, 1.0, 0.0, 0.0, 1.0, 0.0, 0.0, 1.0, 0.0, 0.0, 1.0, 0.0, 0.0, -0.7071, 0.7071, 0.0, -0.7071, 0.7071, 0.0, -0.7071, 0.7071, 0.0, -0.7071, 0.7071, 0.0, 0.7071, 0.0, 0.7071, 0.7071, 0.0, 0.7071, 0.7071, 0.0, 0.7071, 0.7071, 0.0, 0.7071, 0.7071, 0.0, 0.7071, 0.7071, 0.0, 0.7071, 0.7071, 0.0, 0.7071, 0.7071, 0.0, 0.7071, 1.0, 0.0, 0.0, 1.0, 0.0, 0.0, 1.0, 0.0, 0.0, 1.0, 0.0, 0.0, 0.0, 1.0, 0.0, 0.0, 1.0, 0.0, 0.0, 1.0, 0.0, 0.0, 1.0, 0.0, 0.0, 1.0, 0.0, 0.0, 1.0, 0.0, 0.0, 1.0, 0.0, 0.0, 1.0, 0.0, -1.0, 0.0, 0.0, -1.0, 0.0, 0.0, -1.0, 0.0, 0.0, -1.0, 0.0, 0.0, 0.7071, 0.0, 0.7071, 0.7071, 0.0, 0.7071, 0.7071, 0.0, 0.7071, 0.7071, 0.0, 0.7071, -1.0, 0.0, 0.0, -1.0, 0.0, 0.0, -1.0, 0.0, 0.0, -1.0, 0.0, 0.0, 1.0, 0.0, 0.0, 1.0, 0.0, 0.0, 1.0, 0.0, 0.0, 1.0, 0.0, 0.0, -0.7071, -0.7071, 0.0, -0.7071, -0.7071, 0.0, -0.7071, -0.7071, 0.0, -0.7071, -0.7071, 0.0, 0.7071, 0.0, -0.7071, 0.7071, 0.0, -0.7071, 0.7071, 0.0, -0.7071, 0.7071, 0.0, -0.7071, 0.0, 0.0, 1.0, 0.0, 0.0, 1.0, 0.0, 0.0, 1.0, 0.0, 0.0, 1.0, 0.7071, 0.0, -0.7071, 0.7071, 0.0, -0.7071, 0.7071, 0.0, -0.7071, 0.7071, 0.0, -0.7071, 1.0, 0.0, 0.0, 1.0, 0.0, 0.0, 1.0, 0.0, 0.0, 1.0, 0.0, 0.0, -0.7071, 0.0, 0.7071, -0.7071, 0.0, 0.7071, -0.7071, 0.0, 0.7071, -0.7071, 0.0, 0.7071, -0.7071, 0.7071, 0.0, -0.7071, 0.7071, 0.0, -0.7071, 0.7071, 0.0, -0.7071, 0.7071, 0.0, 0.0, 0.0, -1.0, 0.0, 0.0, -1.0, 0.0, 0.0, -1.0, 0.0, 0.0, -1.0, 0.0, -1.0, 0.0, 0.0, -1.0, 0.0, 0.0, -1.0, 0.0, 0.0, -1.0, 0.0, 0.7071, -0.7071, 0.0, 0.7071, -0.7071, 0.0, 0.7071, -0.7071, 0.0, 0.7071, -0.7071, 0.0, -0.7071, 0.0, -0.7071, -0.7071, 0.0, -0.7071, -0.7071, 0.0, -0.7071, -0.7071, 0.0, -0.7071, -0.7071, 0.0, -0.7071, -0.7071, 0.0, -0.7071, -0.7071, 0.0, -0.7071, -0.7071, 0.0, -0.7071, 0.7071, 0.0, -0.7071, 0.7071, 0.0, -0.7071, 0.7071, 0.0, -0.7071, 0.7071, 0.0, -0.7071, 0.0, 0.0, 1.0, 0.0, 0.0, 1.0, 0.0, 0.0, 1.0, 0.0, 0.0, 1.0, 0.0, 0.0, 1.0, 0.0, 0.0, 1.0, 0.0, 0.0, 1.0, 0.0, 0.0, 1.0, 0.0, 1.0, 0.0, 0.0, 1.0, 0.0, 0.0, 1.0, 0.0, 0.0, 1.0, 0.0, -1.0, 0.0, 0.0, -1.0, 0.0, 0.0, -1.0, 0.0, 0.0, -1.0, 0.0, 0.0, 0.0, 1.0, 0.0, 0.0, 1.0, 0.0, 0.0, 1.0, 0.0, 0.0, 1.0, 0.0, -0.7071, 0.0, -0.7071, -0.7071, 0.0, -0.7071, -0.7071, 0.0, -0.7071, -0.7071, 0.0, -0.7071, 0.7071, 0.0, -0.7071, 0.7071, 0.0, -0.7071, 0.7071, 0.0, -0.7071, 0.7071, 0.0, -0.7071, 0.7071, -0.7071, 0.0, 0.7071, -0.7071, 0.0, 0.7071, -0.7071, 0.0, 0.7071, -0.7071, 0.0, 0.0, 0.0, -1.0, 0.0, 0.0, -1.0, 0.0, 0.0, -1.0, 0.0, 0.0, -1.0, 0.7071, 0.0, 0.7071, 0.7071, 0.0, 0.7071, 0.7071, 0.0, 0.7071, 0.7071, 0.0, 0.7071, 0.0, 0.0, 1.0, 0.0, 0.0, 1.0, 0.0, 0.0, 1.0, 0.0, 0.0, 1.0, -1.0, 0.0, 0.0, -1.0, 0.0, 0.0, -1.0, 0.0, 0.0, -1.0, 0.0, 0.0, 0.0, 1.0, 0.0, 0.0, 1.0, 0.0, 0.0, 1.0, 0.0, 0.0, 1.0, 0.0, -1.0, 0.0, 0.0, -1.0, 0.0, 0.0, -1.0, 0.0, 0.0, -1.0, 0.0, 0.0, 0.0, 0.0, 1.0, 0.0, 0.0, 1.0, 0.0, 0.0, 1.0, 0.0, 0.0, 1.0, 0.0, 1.0, 0.0, 0.0, 1.0, 0.0, 0.0, 1.0, 0.0, 0.0, 1.0, 0.0, -0.7071, 0.0, 0.7071, -0.7071, 0.0, 0.7071, -0.7071, 0.0, 0.7071, -0.7071, 0.0, 0.7071, -0.7071, 0.0, 0.7071, -0.7071, 0.0, 0.7071, -0.7071, 0.0, 0.7071, -0.7071, 0.0, 0.7071, 0.0, 1.0, 0.0, 0.0, 1.0, 0.0, 0.0, 1.0, 0.0, 0.0, 1.0, 0.0, 1.0, 0.0, 0.0, 1.0, 0.0, 0.0, 1.0, 0.0, 0.0, 1.0, 0.0, 0.0, 0.0, 0.0, 1.0, 0.0, 0.0, 1.0, 0.0, 0.0, 1.0, 0.0, 0.0, 1.0, 0.0, -0.7071, -0.7071, 0.0, -0.7071, -0.7071, 0.0, -0.7071, -0.7071, 0.0, -0.7071, -0.7071, 0.0, -1.0, 0.0, 0.0, -1.0, 0.0, 0.0, -1.0, 0.0, 0.0, -1.0, 0.0, -0.7071, 0.0, -0.7071, -0.7071, 0.0, -0.7071, -0.7071, 0.0, -0.7071, -0.7071, 0.0, -0.7071, -1.0, 0.0, 0.0, -1.0, 0.0, 0.0, -1.0, 0.0, 0.0, -1.0, 0.0, 0.0, 0.0, 0.7071, 0.7071, 0.0, 0.7071, 0.7071, 0.0, 0.7071, 0.7071, 0.0, 0.7071, 0.7071, 0.7071, 0.0, 0.7071, 0.7071, 0.0, 0.7071, 0.7071, 0.0, 0.7071, 0.7071, 0.0, 0.7071, 0.0, -1.0, 0.0, 0.0, -1.0, 0.0, 0.0, -1.0, 0.0, 0.0, -1.0, 0.0, 0.0, 0.0, 1.0, 0.0, 0.0, 1.0, 0.0, 0.0, 1.0, 0.0, 0.0, 1.0, 1.0, 0.0, 0.0, 1.0, 0.0, 0.0, 1.0, 0.0, 0.0, 1.0, 0.0, 0.0, 0.0, -0.7071, -0.7071, 0.0, -0.7071, -0.7071, 0.0, -0.7071, -0.7071, 0.0, -0.7071, -0.7071, -0.7071, -0.7071, 0.0, -0.7071, -0.7071, 0.0, -0.7071, -0.7071, 0.0, -0.7071, -0.7071, 0.0, -0.7071, 0.0, -0.7071, -0.7071, 0.0, -0.7071, -0.7071, 0.0, -0.7071, -0.7071, 0.0, -0.7071, 0.0, 1.0, 0.0, 0.0, 1.0, 0.0, 0.0, 1.0, 0.0, 0.0, 1.0, 0.0, 0.7071, 0.0, -0.7071, 0.7071, 0.0, -0.7071, 0.7071, 0.0, -0.7071, 0.7071, 0.0, -0.7071, 0.7071, 0.0, 0.7071, 0.7071, 0.0, 0.7071, 0.7071, 0.0, 0.7071, 0.7071, 0.0, 0.7071, 0.0, 1.0, 0.0, 0.0, 1.0, 0.0, 0.0, 1.0, 0.0, 0.0, 1.0, 0.0, 0.7071, 0.7071, 0.0, 0.7071, 0.7071, 0.0, 0.7071, 0.7071, 0.0, 0.7071, 0.7071, 0.0, 0.0, -1.0, 0.0, 0.0, -1.0, 0.0, 0.0, -1.0, 0.0, 0.0, -1.0, 0.0, 0.7071, 0.0, -0.7071, 0.7071, 0.0, -0.7071, 0.7071, 0.0, -0.7071, 0.7071, 0.0, -0.7071, 0.7071, -0.7071, 0.0, 0.7071, -0.7071, 0.0, 0.7071, -0.7071, 0.0, 0.7071, -0.7071, 0.0, 0.7071, 0.0, 0.7071, 0.7071, 0.0, 0.7071, 0.7071, 0.0, 0.7071, 0.7071, 0.0, 0.7071, 0.0, 0.0, -1.0, 0.0, 0.0, -1.0, 0.0, 0.0, -1.0, 0.0, 0.0, -1.0, -0.7071, 0.7071, 0.0, -0.7071, 0.7071, 0.0, -0.7071, 0.7071, 0.0, -0.7071, 0.7071, 0.0, -0.7071, 0.0, -0.7071, -0.7071, 0.0, -0.7071, -0.7071, 0.0, -0.7071, -0.7071, 0.0, -0.7071, 0.0, 0.7071, -0.7071, 0.0, 0.7071, -0.7071, 0.0, 0.7071, -0.7071, 0.0, 0.7071, -0.7071, -0.7071, 0.0, -0.7071, -0.7071, 0.0, -0.7071, -0.7071, 0.0, -0.7071, -0.7071, 0.0, -0.7071, 0.0, 0.0, 1.0, 0.0, 0.0, 1.0, 0.0, 0.0, 1.0, 0.0, 0.0, 1.0, 0.0, 1.0, 0.0, 0.0, 1.0, 0.0, 0.0, 1.0, 0.0, 0.0, 1.0, 0.0, 0.0, 0.7071, 0.7071, 0.0, 0.7071, 0.7071, 0.0, 0.7071, 0.7071, 0.0, 0.7071, 0.7071, 0.0, 0.0, -1.0, 0.0, 0.0, -1.0, 0.0, 0.0, -1.0, 0.0, 0.0, -1.0, 0.7071, 0.0, -0.7071, 0.7071, 0.0, -0.7071, 0.7071, 0.0, -0.7071, 0.7071, 0.0, -0.7071, 0.0, -0.7071, -0.7071, 0.0, -0.7071, -0.7071, 0.0, -0.7071, -0.7071, 0.0, -0.7071, -0.7071, 0.0, 0.7071, 0.7071, 0.0, 0.7071, 0.7071, 0.0, 0.7071, 0.7071, 0.0, 0.7071, 0.7071, -0.7071, 0.7071, 0.0, -0.7071, 0.7071, 0.0, -0.7071, 0.7071, 0.0, -0.7071, 0.7071, 0.0, -0.7071, 0.0, 0.7071, -0.7071, 0.0, 0.7071, -0.7071, 0.0, 0.7071, -0.7071, 0.0, 0.7071, 0.0, 1.0, 0.0, 0.0, 1.0, 0.0, 0.0, 1.0, 0.0, 0.0, 1.0, 0.0, 0.0, 0.0, -1.0, 0.0, 0.0, -1.0, 0.0, 0.0, -1.0, 0.0, 0.0, -1.0, 0.7071, 0.0, 0.7071, 0.7071, 0.0, 0.7071, 0.7071, 0.0, 0.7071, 0.7071, 0.0, 0.7071, 0.0, -0.7071, 0.7071, 0.0, -0.7071, 0.7071, 0.0, -0.7071, 0.7071, 0.0, -0.7071, 0.7071, -0.7071, 0.0, -0.7071, -0.7071, 0.0, -0.7071, -0.7071, 0.0, -0.7071, -0.7071, 0.0, -0.7071, -0.7071, 0.0, 0.7071, -0.7071, 0.0, 0.7071, -0.7071, 0.0, 0.7071, -0.7071, 0.0, 0.7071, -1.0, 0.0, 0.0, -1.0, 0.0, 0.0, -1.0, 0.0, 0.0, -1.0, 0.0, 0.0, 0.0, -0.7071, 0.7071, 0.0, -0.7071, 0.7071, 0.0, -0.7071, 0.7071, 0.0, -0.7071, 0.7071, -0.7071, -0.7071, 0.0, -0.7071, -0.7071, 0.0, -0.7071, -0.7071, 0.0, -0.7071, -0.7071, 0.0, -0.7071, 0.0, 0.7071, -0.7071, 0.0, 0.7071, -0.7071, 0.0, 0.7071, -0.7071, 0.0, 0.7071, 0.7071, 0.0, -0.7071, 0.7071, 0.0, -0.7071, 0.7071, 0.0, -0.7071, 0.7071, 0.0, -0.7071, 0.0, 0.7071, -0.7071, 0.0, 0.7071, -0.7071, 0.0, 0.7071, -0.7071, 0.0, 0.7071, -0.7071, 0.0, -0.7071, -0.7071, 0.0, -0.7071, -0.7071, 0.0, -0.7071, -0.7071, 0.0, -0.7071, -0.7071, -0.7071, -0.7071, 0.0, -0.7071, -0.7071, 0.0, -0.7071, -0.7071, 0.0, -0.7071, -0.7071, 0.0, 0.0, 0.7071, 0.7071, 0.0, 0.7071, 0.7071, 0.0, 0.7071, 0.7071, 0.0, 0.7071, 0.7071, -1.0, 0.0, 0.0, -1.0, 0.0, 0.0, -1.0, 0.0, 0.0, -1.0, 0.0, 0.0, 0.7071, 0.0, 0.7071, 0.7071, 0.0, 0.7071, 0.7071, 0.0, 0.7071, 0.7071, 0.0, 0.7071, 0.0, 1.0, 0.0, 0.0, 1.0, 0.0, 0.0, 1.0, 0.0, 0.0, 1.0, 0.0, 0.0, 0.7071, 0.7071, 0.0, 0.7071, 0.7071, 0.0, 0.7071, 0.7071, 0.0, 0.7071, 0.7071, 0.0, 0.0, 1.0, 0.0, 0.0, 1.0, 0.0, 0.0, 1.0, 0.0, 0.0, 1.0, 0.0, -1.0, 0.0, 0.0, -1.0, 0.0, 0.0, -1.0, 0.0, 0.0, -1.0, 0.0, 0.0, -0.7071, 0.7071, 0.0, -0.7071, 0.7071, 0.0, -0.7071, 0.7071, 0.0, -0.7071, 0.7071, 0.0, 0.0, -1.0, 0.0, 0.0, -1.0, 0.0, 0.0, -1.0, 0.0, 0.0, -1.0, -0.7071, 0.0, 0.7071, -0.7071, 0.0, 0.7071, -0.7071, 0.0, 0.7071, -0.7071, 0.0, 0.7071, -0.7071, -0.7071, 0.0, -0.7071, -0.7071, 0.0, -0.7071, -0.7071, 0.0, -0.7071, -0.7071, 0.0, 0.0, 0.0, -1.0, 0.0, 0.0, -1.0, 0.0, 0.0, -1.0, 0.0, 0.0, -1.0, 0.7071, 0.7071, 0.0, 0.7071, 0.7071, 0.0, 0.7071, 0.7071, 0.0, 0.7071, 0.7071, 0.0, 0.0, 0.0, 1.0, 0.0, 0.0, 1.0, 0.0, 0.0, 1.0, 0.0, 0.0, 1.0, 0.7071, 0.0, 0.7071, 0.7071, 0.0, 0.7071, 0.7071, 0.0, 0.7071, 0.7071, 0.0, 0.7071, 0.0, 0.7071, 0.7071, 0.0, 0.7071, 0.7071, 0.0, 0.7071, 0.7071, 0.0, 0.7071, 0.7071, 0.0, -1.0, 0.0, 0.0, -1.0, 0.0, 0.0, -1.0, 0.0, 0.0, -1.0, 0.0, 0.0, 0.7071, -0.7071, 0.0, 0.7071, -0.7071, 0.0, 0.7071, -0.7071, 0.0, 0.7071, -0.7071, 0.7071, 0.0, -0.7071, 0.7071, 0.0, -0.7071, 0.7071, 0.0, -0.7071, 0.7071, 0.0, -0.7071, 0.0, -0.7071, 0.7071, 0.0, -0.7071, 0.7071, 0.0, -0.7071, 0.7071, 0.0, -0.7071, 0.7071, 0.0, 1.0, 0.0, 0.0, 1.0, 0.0, 0.0, 1.0, 0.0, 0.0, 1.0, 0.0, -0.7071, 0.0, -0.7071, -0.7071, 0.0, -0.7071, -0.7071, 0.0, -0.7071, -0.7071, 0.0, -0.7071, -1.0, 0.0, 0.0, -1.0, 0.0, 0.0, -1.0, 0.0, 0.0, -1.0, 0.0, 0.0, 0.0, 0.0, 1.0, 0.0, 0.0, 1.0, 0.0, 0.0, 1.0, 0.0, 0.0, 1.0, 0.0, 0.0, 1.0, 0.0, 0.0, 1.0, 0.0, 0.0, 1.0, 0.0, 0.0, 1.0, 0.0, -0.7071, 0.7071, 0.0, -0.7071, 0.7071, 0.0, -0.7071, 0.7071, 0.0, -0.7071, 0.7071, 0.0, 0.7071, -0.7071, 0.0, 0.7071, -0.7071, 0.0, 0.7071, -0.7071, 0.0, 0.7071, -0.7071, 1.0, 0.0, 0.0, 1.0, 0.0, 0.0, 1.0, 0.0, 0.0, 1.0, 0.0, 0.0, 0.0, 0.7071, 0.7071, 0.0, 0.7071, 0.7071, 0.0, 0.7071, 0.7071, 0.0, 0.7071, 0.7071, 0.0, 1.0, 0.0, 0.0, 1.0, 0.0, 0.0, 1.0, 0.0, 0.0, 1.0, 0.0, -0.7071, 0.0, -0.7071, -0.7071, 0.0, -0.7071, -0.7071, 0.0, -0.7071, -0.7071, 0.0, -0.7071, 0.0, 1.0, 0.0, 0.0, 1.0, 0.0, 0.0, 1.0, 0.0, 0.0, 1.0, 0.0, -0.7071, 0.0, -0.7071, -0.7071, 0.0, -0.7071, -0.7071, 0.0, -0.7071, -0.7071, 0.0, -0.7071, 0.0, -1.0, 0.0, 0.0, -1.0, 0.0, 0.0, -1.0, 0.0, 0.0, -1.0, 0.0, 0.0, 0.0, -1.0, 0.0, 0.0, -1.0, 0.0, 0.0, -1.0, 0.0, 0.0, -1.0, 0.7071, 0.0, 0.7071, 0.7071, 0.0, 0.7071, 0.7071, 0.0, 0.7071, 0.7071, 0.0, 0.7071, -0.7071, 0.0, -0.7071, -0.7071, 0.0, -0.7071, -0.7071, 0.0, -0.7071, -0.7071, 0.0, -0.7071, 0.0, 0.0, -1.0, 0.0, 0.0, -1.0, 0.0, 0.0, -1.0, 0.0, 0.0, -1.0, -0.7071, 0.0, 0.7071, -0.7071, 0.0, 0.7071, -0.7071, 0.0, 0.7071, -0.7071, 0.0, 0.7071, 0.0, 0.7071, -0.7071, 0.0, 0.7071, -0.7071, 0.0, 0.7071, -0.7071, 0.0, 0.7071, -0.7071, 0.0, -0.7071, -0.7071, 0.0, -0.7071, -0.7071, 0.0, -0.7071, -0.7071, 0.0, -0.7071, -0.7071, 0.0, 1.0, 0.0, 0.0, 1.0, 0.0, 0.0, 1.0, 0.0, 0.0, 1.0, 0.0, 0.0, 0.7071, 0.7071, 0.0, 0.7071, 0.7071, 0.0, 0.7071, 0.7071, 0.0, 0.7071, 0.7071, -0.7071, 0.0, 0.7071, -0.7071, 0.0, 0.7071, -0.7071, 0.0, 0.7071, -0.7071, 0.0, 0.7071, 0.0, -0.7071, 0.7071, 0.0, -0.7071, 0.7071, 0.0, -0.7071, 0.7071, 0.0, -0.7071, 0.7071, 0.0, 0.0, 1.0, 0.0, 0.0, 1.0, 0.0, 0.0, 1.0, 0.0, 0.0, 1.0, 1.0, 0.0, 0.0, 1.0, 0.0, 0.0, 1.0, 0.0, 0.0, 1.0, 0.0, 0.0, 0.0, -1.0, 0.0, 0.0, -1.0, 0.0, 0.0, -1.0, 0.0, 0.0, -1.0, 0.0, 0.7071, 0.0, 0.7071, 0.7071, 0.0, 0.7071, 0.7071, 0.0, 0.7071, 0.7071, 0.0, 0.7071, 0.7071, 0.0, -0.7071, 0.7071, 0.0, -0.7071, 0.7071, 0.0, -0.7071, 0.7071, 0.0, -0.7071, 0.7071, -0.7071, 0.0, 0.7071, -0.7071, 0.0, 0.7071, -0.7071, 0.0, 0.7071, -0.7071, 0.0, 0.0, 0.0, -1.0, 0.0, 0.0, -1.0, 0.0, 0.0, -1.0, 0.0, 0.0, -1.0, -0.7071, 0.0, 0.7071, -0.7071, 0.0, 0.7071, -0.7071, 0.0, 0.7071, -0.7071, 0.0, 0.7071, 0.0, 0.7071, -0.7071, 0.0, 0.7071, -0.7071, 0.0, 0.7071, -0.7071, 0.0, 0.7071, -0.7071, 0.0, -0.7071, -0.7071, 0.0, -0.7071, -0.7071, 0.0, -0.7071, -0.7071, 0.0, -0.7071, -0.7071, -0.7071, 0.0, -0.7071, -0.7071, 0.0, -0.7071, -0.7071, 0.0, -0.7071, -0.7071, 0.0, -0.7071, 0.0, -0.7071, 0.7071, 0.0, -0.7071, 0.7071, 0.0, -0.7071, 0.7071, 0.0, -0.7071, 0.7071, -0.7071, 0.7071, 0.0, -0.7071, 0.7071, 0.0, -0.7071, 0.7071, 0.0, -0.7071, 0.7071, 0.0, 0.0, -0.7071, -0.7071, 0.0, -0.7071, -0.7071, 0.0, -0.7071, -0.7071, 0.0, -0.7071, -0.7071, 0.7071, 0.7071, 0.0, 0.7071, 0.7071, 0.0, 0.7071, 0.7071, 0.0, 0.7071, 0.7071, 0.0, 0.0, 1.0, 0.0, 0.0, 1.0, 0.0, 0.0, 1.0, 0.0, 0.0, 1.0, 0.0, 0.7071, 0.0, -0.7071, 0.7071, 0.0, -0.7071, 0.7071, 0.0, -0.7071, 0.7071, 0.0, -0.7071, 0.0, 0.0, 1.0, 0.0, 0.0, 1.0, 0.0, 0.0, 1.0, 0.0, 0.0, 1.0, -0.7071, 0.0, 0.7071, -0.7071, 0.0, 0.7071, -0.7071, 0.0, 0.7071, -0.7071, 0.0, 0.7071, -0.7071, 0.0, -0.7071, -0.7071, 0.0, -0.7071, -0.7071, 0.0, -0.7071, -0.7071, 0.0, -0.7071, -0.7071, 0.0, 0.7071, -0.7071, 0.0, 0.7071, -0.7071, 0.0, 0.7071, -0.7071, 0.0, 0.7071, 0.0, -1.0, 0.0, 0.0, -1.0, 0.0, 0.0, -1.0, 0.0, 0.0, -1.0, 0.0, 0.0, -0.7071, 0.7071, 0.0, -0.7071, 0.7071, 0.0, -0.7071, 0.7071, 0.0, -0.7071, 0.7071, 0.0, 0.7071, -0.7071, 0.0, 0.7071, -0.7071, 0.0, 0.7071, -0.7071, 0.0, 0.7071, -0.7071, -0.7071, 0.0, -0.7071, -0.7071, 0.0, -0.7071, -0.7071, 0.0, -0.7071, -0.7071, 0.0, -0.7071, 0.0, 0.7071, 0.7071, 0.0, 0.7071, 0.7071, 0.0, 0.7071, 0.7071, 0.0, 0.7071, 0.7071, 0.0, 0.0, -1.0, 0.0, 0.0, -1.0, 0.0, 0.0, -1.0, 0.0, 0.0, -1.0, 0.0, -0.7071, -0.7071, 0.0, -0.7071, -0.7071, 0.0, -0.7071, -0.7071, 0.0, -0.7071, -0.7071, 0.0, 0.0, -1.0, 0.0, 0.0, -1.0, 0.0, 0.0, -1.0, 0.0, 0.0, -1.0, 0.7071, -0.7071, 0.0, 0.7071, -0.7071, 0.0, 0.7071, -0.7071, 0.0, 0.7071, -0.7071, 0.0, 0.0, 1.0, 0.0, 0.0, 1.0, 0.0, 0.0, 1.0, 0.0, 0.0, 1.0, 0.0, 0.0, 0.0, 1.0, 0.0, 0.0, 1.0, 0.0, 0.0, 1.0, 0.0, 0.0, 1.0, 0.0, 0.0, -1.0, 0.0, 0.0, -1.0, 0.0, 0.0, -1.0, 0.0, 0.0, -1.0, 0.0, -1.0, 0.0, 0.0, -1.0, 0.0, 0.0, -1.0, 0.0, 0.0, -1.0, 0.0, -1.0, 0.0, 0.0, -1.0, 0.0, 0.0, -1.0, 0.0, 0.0, -1.0, 0.0, 0.0, 0.7071, 0.0, 0.7071, 0.7071, 0.0, 0.7071, 0.7071, 0.0, 0.7071, 0.7071, 0.0, 0.7071, 0.0, 0.7071, 0.7071, 0.0, 0.7071, 0.7071, 0.0, 0.7071, 0.7071, 0.0, 0.7071, 0.7071, 0.0, -0.7071, -0.7071, 0.0, -0.7071, -0.7071, 0.0, -0.7071, -0.7071, 0.0, -0.7071, -0.7071, -0.7071, 0.7071, 0.0, -0.7071, 0.7071, 0.0, -0.7071, 0.7071, 0.0, -0.7071, 0.7071, 0.0, 0.0, 0.7071, -0.7071, 0.0, 0.7071, -0.7071, 0.0, 0.7071, -0.7071, 0.0, 0.7071, -0.7071, 0.0, 0.0, 1.0, 0.0, 0.0, 1.0, 0.0, 0.0, 1.0, 0.0, 0.0, 1.0, 0.0, -0.7071, -0.7071, 0.0, -0.7071, -0.7071, 0.0, -0.7071, -0.7071, 0.0, -0.7071, -0.7071, 0.0, 0.0, -1.0, 0.0, 0.0, -1.0, 0.0, 0.0, -1.0, 0.0, 0.0, -1.0, 0.7071, 0.0, 0.7071, 0.7071, 0.0, 0.7071, 0.7071, 0.0, 0.7071, 0.7071, 0.0, 0.7071, -0.7071, 0.0, 0.7071, -0.7071, 0.0, 0.7071, -0.7071, 0.0, 0.7071, -0.7071, 0.0, 0.7071, 0.7071, 0.0, -0.7071, 0.7071, 0.0, -0.7071, 0.7071, 0.0, -0.7071, 0.7071, 0.0, -0.7071, -1.0, 0.0, 0.0, -1.0, 0.0, 0.0, -1.0, 0.0, 0.0, -1.0, 0.0, 0.0, -0.7071, -0.7071, 0.0, -0.7071, -0.7071, 0.0, -0.7071, -0.7071, 0.0, -0.7071, -0.7071, 0.0, -0.7071, 0.0, 0.7071, -0.7071, 0.0, 0.7071, -0.7071, 0.0, 0.7071, -0.7071, 0.0, 0.7071, 0.7071, 0.0, 0.7071, 0.7071, 0.0, 0.7071, 0.7071, 0.0, 0.7071, 0.7071, 0.0, 0.7071, 0.0, -0.7071, 0.7071, 0.0, -0.7071, 0.7071, 0.0, -0.7071, 0.7071, 0.0, -0.7071, 0.7071, 0.0, 0.7071, -0.7071, 0.0, 0.7071, -0.7071, 0.0, 0.7071, -0.7071, 0.0, 0.7071, -0.7071, 0.0, 0.0, -1.0, 0.0, 0.0, -1.0, 0.0, 0.0, -1.0, 0.0, 0.0, -1.0, 0.0, -0.7071, -0.7071, 0.0, -0.7071, -0.7071, 0.0, -0.7071, -0.7071, 0.0, -0.7071, -0.7071, 0.0, 0.0, -1.0, 0.0, 0.0, -1.0, 0.0, 0.0, -1.0, 0.0, 0.0, -1.0, 0.0, -0.7071, -0.7071, 0.0, -0.7071, -0.7071, 0.0, -0.7071, -0.7071, 0.0, -0.7071, -0.7071, -0.7071, 0.0, -0.7071, -0.7071, 0.0, -0.7071, -0.7071, 0.0, -0.7071, -0.7071, 0.0, -0.7071, 0.0, -1.0, 0.0, 0.0, -1.0, 0.0, 0.0, -1.0, 0.0, 0.0, -1.0, 0.0, 0.7071, 0.0, 0.7071, 0.7071, 0.0, 0.7071, 0.7071, 0.0, 0.7071, 0.7071, 0.0, 0.7071, 0.0, 0.0, 1.0, 0.0, 0.0, 1.0, 0.0, 0.0, 1.0, 0.0, 0.0, 1.0, 0.7071, 0.0, 0.7071, 0.7071, 0.0, 0.7071, 0.7071, 0.0, 0.7071, 0.7071, 0.0, 0.7071, 0.7071, 0.0, -0.7071, 0.7071, 0.0, -0.7071, 0.7071, 0.0, -0.7071, 0.7071, 0.0, -0.7071, -0.7071, 0.7071, 0.0, -0.7071, 0.7071, 0.0, -0.7071, 0.7071, 0.0, -0.7071, 0.7071, 0.0, -0.7071, -0.7071, 0.0, -0.7071, -0.7071, 0.0, -0.7071, -0.7071, 0.0, -0.7071, -0.7071, 0.0, 0.0, -0.7071, 0.7071, 0.0, -0.7071, 0.7071, 0.0, -0.7071, 0.7071, 0.0, -0.7071, 0.7071, 0.0, 0.7071, -0.7071, 0.0, 0.7071, -0.7071, 0.0, 0.7071, -0.7071, 0.0, 0.7071, -0.7071, 0.0, 1.0, 0.0, 0.0, 1.0, 0.0, 0.0, 1.0, 0.0, 0.0, 1.0, 0.0, 0.0, 0.7071, 0.7071, 0.0, 0.7071, 0.7071, 0.0, 0.7071, 0.7071, 0.0, 0.7071, 0.7071, 0.7071, 0.0, -0.7071, 0.7071, 0.0, -0.7071, 0.7071, 0.0, -0.7071, 0.7071, 0.0, -0.7071, -0.7071, 0.0, -0.7071, -0.7071, 0.0, -0.7071, -0.7071, 0.0, -0.7071, -0.7071, 0.0, -0.7071, 1.0, 0.0, 0.0, 1.0, 0.0, 0.0, 1.0, 0.0, 0.0, 1.0, 0.0, 0.0, 0.0, 1.0, 0.0, 0.0, 1.0, 0.0, 0.0, 1.0, 0.0, 0.0, 1.0, 0.0, -0.7071, 0.7071, 0.0, -0.7071, 0.7071, 0.0, -0.7071, 0.7071, 0.0, -0.7071, 0.7071, 0.0])] * 3)])

# ---- objects
ob_shape_9_indexedfaceset = bpy.data.objects.new('SHAPE_9_IndexedFaceSet', me_shape_9_indexedfaceset)

# ---- transforms, parenting, visibility, modifiers, constraints
ob_shape_9_indexedfaceset.location = (0.0, 0.0, 0.0)
ob_shape_9_indexedfaceset.scale = (2.54, 2.54, 2.54)
_m = ob_shape_9_indexedfaceset.modifiers.new('Bevel', 'BEVEL')
_m.width = 0.01
_m.width_pct = 0.01
_m.segments = 3

# ---- collection membership
col_collection.objects.link(ob_shape_9_indexedfaceset)

# ---- scene / render settings (as saved in the file)
scene.frame_start = 1; scene.frame_end = 250; scene.frame_set(1)
scene.render.engine = 'BLENDER_EEVEE_NEXT'
scene.cycles.sampling_pattern = 'TABULATED_SOBOL'
scene.cycles.use_light_tree = False
scene.eevee.ray_tracing_options.trace_max_roughness = 0.0
scene.view_settings.view_transform = 'Filmic'
bpy.context.view_layer.update()

# ---- added for rendering (the .blend has no active camera and no usable light): camera, sun
cam_auto = bpy.data.cameras.new('AutoCamera')
cam_auto.lens = 50.0
cam_auto.sensor_width = 36.0
cam_auto.clip_end = 1000.0
ob_auto_camera = bpy.data.objects.new('AutoCamera', cam_auto)
scene.collection.objects.link(ob_auto_camera)
ob_auto_camera.location = (44.2817, -36.374, 27.1193)
ob_auto_camera.rotation_euler = (1.09748, -7.21219e-08, 0.694738)
scene.camera = ob_auto_camera
light_auto_sun = bpy.data.lights.new('AutoSun', 'SUN')
light_auto_sun.energy = 3.0
light_auto_sun.angle = 0.0523599
ob_auto_sun = bpy.data.objects.new('AutoSun', light_auto_sun)
scene.collection.objects.link(ob_auto_sun)
ob_auto_sun.rotation_euler = (0.872665, 0.174533, 0.523599)
bpy.context.view_layer.update()
